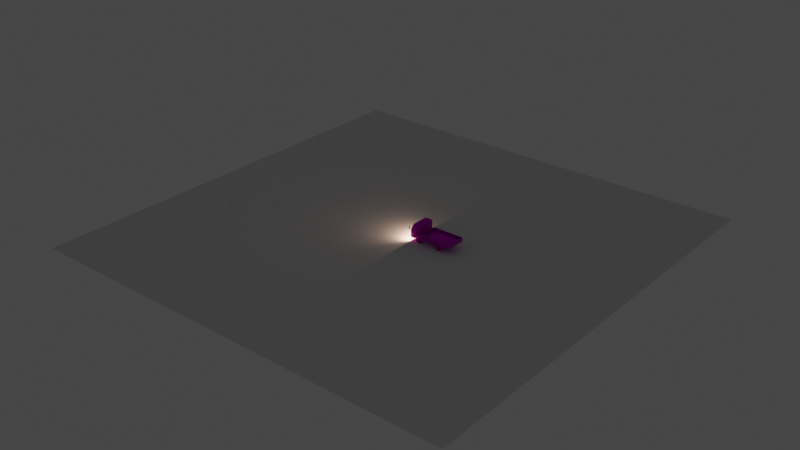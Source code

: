 # Source: blend.blend  (saved by Blender 3.1.1; exported with 4.5.12 LTS)
import bpy
from mathutils import Matrix  # noqa: F401  (used for matrix-valued properties, if any)

bpy.ops.wm.read_factory_settings(use_empty=True)
scene = bpy.context.scene
scene.name = 'Scene'

# ---- collections
col_collection = bpy.data.collections.new('Collection'); scene.collection.children.link(col_collection)

# ---- images (referenced by path relative to the original .blend; pixels are not part of the script)
import os
ASSET_DIR = os.environ.get("B2B_ASSET_DIR", "")  # directory of the original .blend (textures are referenced by path, not embedded)
HERE = os.path.dirname(os.path.abspath(__file__))  # packed textures are extracted next to this script under _unpacked/

def load_image(name, relpath, width, height, colorspace="sRGB"):
    """Load a texture the original file referenced (path relative to the .blend, or extracted next to this script)."""
    p = next((c for c in (os.path.join(HERE, relpath), os.path.join(ASSET_DIR, relpath)) if relpath and os.path.exists(c)), "")
    if p:
        img = bpy.data.images.load(p, check_existing=True)
        img.name = name
    else:  # same state as the original file: an image datablock whose file is absent (Cycles renders it pink)
        img = bpy.data.images.new(name, width, height)
        img.source = "FILE"
        img.filepath = "//" + (relpath or name)
    img.colorspace_settings.name = colorspace
    return img
img_04_height_jpg = load_image('04_height.jpg', '04_height.jpg', 1024, 1024, 'Non-Color')
img_04_diffuseoriginal_jpg = load_image('04_diffuseOriginal.jpg', '04_diffuseOriginal.jpg', 1024, 1024, 'sRGB')
img_04_normal_jpg = load_image('04_normal.jpg', '04_normal.jpg', 1024, 1024, 'Non-Color')
img_04_smoothness_jpg = load_image('04_smoothness.jpg', '04_smoothness.jpg', 1024, 1024, 'sRGB')
img_04_metallic_jpg = load_image('04_metallic.jpg', '04_metallic.jpg', 1024, 1024, 'Non-Color')

# ---- materials (node trees are filled in below, after node groups)
mat_x = bpy.data.materials.new('合併')

# ---- material node trees
mat_x.use_nodes = True; mat_x.node_tree.nodes.clear()
_N = mat_x.node_tree.nodes; _L = mat_x.node_tree.links
n0 = _N.new('NodeFrame'); n0.name = '框幀.001'; n0.location = (-627, 530)
n0.label = 'Textures'
n0.width = 357
n1 = _N.new('NodeFrame'); n1.name = '框幀'; n1.location = (-1238, 495)
n1.label = 'Mapping'
n1.width = 400
n2 = _N.new('ShaderNodeOutputMaterial'); n2.name = 'Material Output'; n2.location = (322, 300)
n3 = _N.new('ShaderNodeTexImage'); n3.name = '影像紋理'; n3.location = (87, -870)
n3.label = 'Displacement'
n3.image = img_04_height_jpg
n4 = _N.new('ShaderNodeDisplacement'); n4.name = '錯置'; n4.location = (10, -260)
n4.inputs[2].default_value = 1.0
n5 = _N.new('ShaderNodeTexImage'); n5.name = '影像紋理.001'; n5.location = (87, -30)
n5.label = 'Base Color'
n5.image = img_04_diffuseoriginal_jpg
n6 = _N.new('ShaderNodeTexImage'); n6.name = '影像紋理.003'; n6.location = (87, -590)
n6.label = 'Normal'
n6.image = img_04_normal_jpg
n7 = _N.new('ShaderNodeNormalMap'); n7.name = '法線映射'; n7.location = (-240, -60)
n8 = _N.new('NodeReroute'); n8.name = '重新路由'; n8.location = (37, -586)
n8.width = 16
n8.socket_idname = 'NodeSocketVector'
n9 = _N.new('ShaderNodeBsdfPrincipled'); n9.name = 'Principled BSDF'; n9.location = (32, 300)
n9.distribution = 'GGX'
n9.subsurface_method = 'RANDOM_WALK_SKIN'
n9.inputs[3].default_value = 1.45
n9.inputs[27].default_value = (0.0, 0.0, 0.0, 1.0)
n9.inputs[28].default_value = 1.0
n10 = _N.new('ShaderNodeTexImage'); n10.name = '影像紋理.004'; n10.location = (-508, 845)
n10.label = 'Metallic'
n10.image = img_04_smoothness_jpg
n11 = _N.new('ShaderNodeTexImage'); n11.name = '影像紋理.002'; n11.location = (87, -310)
n11.label = 'Metallic'
n11.image = img_04_metallic_jpg
n12 = _N.new('ShaderNodeTexCoord'); n12.name = '紋理座標'; n12.location = (30, -30)
n13 = _N.new('ShaderNodeMapping'); n13.name = '映射方法'; n13.location = (230, -30)
n14 = _N.new('ShaderNodeInvert'); n14.name = '反轉'; n14.location = (-188, 569)
n15 = _N.new('ShaderNodeMix'); n15.name = 'Mix'; n15.location = (-238, 180)
n15.data_type = 'RGBA'
n15.inputs[7].default_value = (1.0, 1.0, 1.0, 1.0)
n16 = _N.new('ShaderNodeMix'); n16.name = 'Mix.001'; n16.location = (-138, 180)
n16.data_type = 'RGBA'
n16.inputs[6].default_value = (1.0, 1.0, 1.0, 1.0)
n3.parent = n0
n5.parent = n0
n6.parent = n0
n8.parent = n0
n11.parent = n0
n12.parent = n1
n13.parent = n1
_L.new(n9.outputs[0], n2.inputs[0])
_L.new(n3.outputs[0], n4.inputs[0])
_L.new(n4.outputs[0], n2.inputs[2])
_L.new(n5.outputs[0], n9.inputs[0])
_L.new(n11.outputs[0], n9.inputs[1])
_L.new(n6.outputs[0], n7.inputs[1])
_L.new(n7.outputs[0], n9.inputs[5])
_L.new(n8.outputs[0], n5.inputs[0])
_L.new(n8.outputs[0], n11.inputs[0])
_L.new(n8.outputs[0], n6.inputs[0])
_L.new(n8.outputs[0], n3.inputs[0])
_L.new(n13.outputs[0], n8.inputs[0])
_L.new(n12.outputs[2], n13.inputs[0])
_L.new(n13.outputs[0], n10.inputs[0])
_L.new(n10.outputs[0], n14.inputs[1])
_L.new(n5.outputs[0], n15.inputs[6])
_L.new(n11.outputs[0], n15.inputs[0])
_L.new(n15.outputs[2], n16.inputs[7])
_L.new(n14.outputs[0], n16.inputs[0])
_L.new(n16.outputs[2], n9.inputs[14])
n2.is_active_output = True

# ---- world
world_world = bpy.data.worlds.new('World'); scene.world = world_world
world_world.use_nodes = True; world_world.node_tree.nodes.clear()
_N = world_world.node_tree.nodes; _L = world_world.node_tree.links
n0 = _N.new('ShaderNodeOutputWorld'); n0.name = 'World Output'; n0.location = (300, 300)
n1 = _N.new('ShaderNodeBackground'); n1.name = 'Background'; n1.location = (10, 300)
n1.inputs[0].default_value = (0.05088, 0.05088, 0.05088, 1.0)
_L.new(n1.outputs[0], n0.inputs[0])
n0.is_active_output = True
world_world.color = (0.05088, 0.05088, 0.05088)
world_world.use_sun_shadow = False
world_world.sun_shadow_jitter_overblur = 0.0

# ---- lights
light_001 = bpy.data.lights.new('聚光.001', 'AREA')
light_001.color = (1.0, 0.64, 0.4225)
light_001.transmission_factor = 0.0
light_001.energy = 39.27
light_001.shadow_soft_size = 0.1
light_001.shadow_maximum_resolution = 0.006
light_001.use_absolute_resolution = True
light_001.size = 0.1
light_003 = bpy.data.lights.new('聚光.003', 'AREA')
light_003.color = (1.0, 0.64, 0.4225)
light_003.transmission_factor = 0.0
light_003.energy = 39.27
light_003.shadow_soft_size = 0.1
light_003.shadow_maximum_resolution = 0.006
light_003.use_absolute_resolution = True
light_003.size = 0.1

# ---- meshes
me_cube = bpy.data.meshes.new('Cube')
me_cube.from_pydata([(14.46, 4.497, 1.0), (14.46, 4.497, -1.0), (14.46, -4.497, 1.0), (14.46, -4.497, -1.0), (-1.0, 4.497, 1.0), (-1.0, 4.497, -1.507), (-1.0, -4.497, 1.0), (-1.0, -4.497, -1.507), (0.5216, 4.497, -1.0), (0.5216, -4.497, 1.0), (0.5216, -4.497, -1.0), (0.5216, 4.497, 1.0), (0.1104, 4.497, -1.507), (0.1104, -4.497, 1.0), (0.1104, -4.497, -1.507), (0.1104, 4.497, 1.0), (14.19, 4.228, 1.0), (14.24, 4.277, -0.7806), (14.19, -4.228, 1.0), (14.24, -4.277, -0.7806), (-0.7313, 4.228, 1.0), (-0.7806, 4.277, -1.287), (-0.7313, -4.228, 1.0), (-0.7806, -4.277, -1.287), (0.4276, 4.186, -0.8026), (0.5216, -4.117, 1.0), (0.4276, -4.186, -0.8026), (0.5216, 4.117, 1.0), (-0.01759, 4.26, -1.238), (0.1104, -4.117, 1.0), (-0.01759, -4.26, -1.238), (0.1104, 4.117, 1.0), (-7.376, 2.025e-07, 1.08), (-7.152, 2.025e-07, 1.024), (-7.401, -3.869, -2.485), (-7.322, -3.869, -2.567), (-7.304, -3.991, -2.485), (-5.811, -3.41, 4.037), (-5.803, -3.541, 4.213), (-5.775, -3.288, 4.109), (-1.684, -3.87, -0.54), (-1.765, -3.992, -0.5399), (-1.765, -3.869, -0.6213), (-1.685, -3.871, 4.506), (-1.767, -3.871, 4.587), (-1.78, -4.003, 4.528), (-3.998, -3.873, -0.6321), (-4.13, -3.996, -0.5512), (-4.115, -3.874, -0.705), (-4.131, -4.023, 4.52), (-4.131, -3.891, 4.6), (-5.084, -4.008, 4.519), (-5.084, -4.008, 4.519), (-5.007, -3.874, -2.506), (-5.094, -3.996, -2.497), (-5.124, -3.873, -2.578), (-7.117, -3.41, 1.424), (-7.153, -3.288, 1.351), (-7.253, -3.541, 1.318), (-1.764, -4.015, 1.643), (-1.67, -3.891, 1.643), (-2.318, -3.943, 4.118), (-2.222, -4.054, 4.257), (-2.399, -3.943, 4.198), (-2.331, -3.943, 2.216), (-2.412, -3.943, 2.134), (-2.237, -4.065, 2.055), (-4.735, -3.943, 2.102), (-4.862, -3.943, 2.034), (-4.773, -4.065, 2.021), (-5.49, -3.943, 1.116), (-5.616, -3.943, 1.045), (-5.491, -4.065, 0.9699), (-6.582, -3.943, 0.9984), (-6.661, -3.943, 1.075), (-6.761, -4.065, 0.9088), (-6.649, -3.943, 1.762), (-6.748, -4.057, 1.664), (-5.591, -3.943, 3.976), (-5.478, -3.943, 4.07), (-5.572, -4.065, 4.129), (-5.142, -3.943, 4.158), (-5.244, -4.065, 4.215), (-7.336, 2.025e-07, -2.581), (-7.416, 2.025e-07, -2.5), (-5.704, 2.025e-07, 4.408), (-5.583, 2.025e-07, 4.478), (-1.67, 2.025e-07, -0.5545), (-1.751, 2.025e-07, -0.6359), (-1.752, 2.025e-07, 4.599), (-1.671, 2.025e-07, 4.521), (-3.986, 2.025e-07, -0.6515), (-4.103, 2.025e-07, -0.7245), (-4.995, 2.025e-07, -2.525), (-5.112, 2.025e-07, -2.597), (-7.343, -3.881, 1.084), (-7.25, -4.014, 1.17), (-5.638, -4.005, 4.371), (-5.571, -3.883, 4.474), (-5.691, -3.878, 4.387), (-5.806, 2.025e-07, 4.215), (-5.775, 2.025e-07, 4.109), (-7.153, 2.025e-07, 1.351), (-7.256, 2.025e-07, 1.319), (-7.401, 3.869, -2.485), (-7.304, 3.991, -2.485), (-7.322, 3.869, -2.567), (-5.811, 3.41, 4.037), (-5.775, 3.288, 4.109), (-5.803, 3.541, 4.213), (-1.684, 3.87, -0.54), (-1.765, 3.869, -0.6213), (-1.765, 3.992, -0.5399), (-1.685, 3.871, 4.506), (-1.78, 4.003, 4.528), (-1.767, 3.871, 4.587), (-3.998, 3.873, -0.6321), (-4.115, 3.874, -0.705), (-4.13, 3.996, -0.5512), (-4.131, 3.891, 4.6), (-4.131, 4.023, 4.52), (-5.084, 4.008, 4.519), (-5.084, 4.008, 4.519), (-5.007, 3.874, -2.506), (-5.124, 3.873, -2.578), (-5.094, 3.996, -2.497), (-7.117, 3.41, 1.424), (-7.253, 3.541, 1.318), (-7.153, 3.288, 1.351), (-1.67, 3.891, 1.643), (-1.764, 4.015, 1.643), (-2.318, 3.943, 4.118), (-2.399, 3.943, 4.198), (-2.222, 4.054, 4.257), (-2.331, 3.943, 2.216), (-2.237, 4.065, 2.055), (-2.412, 3.943, 2.134), (-4.735, 3.943, 2.102), (-4.773, 4.065, 2.021), (-4.862, 3.943, 2.034), (-5.49, 3.943, 1.116), (-5.491, 4.065, 0.9699), (-5.616, 3.943, 1.045), (-6.582, 3.943, 0.9984), (-6.761, 4.065, 0.9088), (-6.661, 3.943, 1.075), (-6.748, 4.057, 1.664), (-6.649, 3.943, 1.762), (-5.591, 3.943, 3.976), (-5.572, 4.065, 4.129), (-5.478, 3.943, 4.07), (-5.244, 4.065, 4.215), (-5.142, 3.943, 4.158), (-7.25, 4.014, 1.17), (-7.343, 3.881, 1.084), (-5.691, 3.878, 4.387), (-5.571, 3.883, 4.474), (-5.638, 4.005, 4.371), (-7.264, -3.666, -2.352), (-7.169, -3.789, -2.352), (-7.185, -3.667, -2.432), (-5.748, -3.41, 4.006), (-5.712, -3.288, 4.078), (-5.615, -3.518, 4.119), (-1.819, -3.666, -0.4053), (-1.9, -3.666, -0.4859), (-1.9, -3.788, -0.4054), (-1.818, -3.665, 4.369), (-1.914, -3.774, 4.402), (-1.898, -3.665, 4.45), (-4.096, -3.662, -0.4751), (-4.213, -3.662, -0.5472), (-4.227, -3.784, -0.3941), (-4.125, -3.644, 4.437), (-4.125, -3.749, 4.357), (-5.078, -3.772, 4.356), (-5.1, -3.76, 4.518), (-5.105, -3.662, -2.348), (-5.222, -3.662, -2.421), (-5.191, -3.784, -2.341), (-7.055, -3.41, 1.393), (-7.066, -3.518, 1.209), (-7.091, -3.288, 1.32), (-1.833, -3.644, 1.643), (-1.93, -3.765, 1.643), (-2.318, -3.837, 4.118), (-2.399, -3.837, 4.198), (-2.221, -3.729, 4.248), (-2.331, -3.837, 2.216), (-2.235, -3.715, 2.055), (-2.412, -3.837, 2.134), (-4.735, -3.837, 2.102), (-4.773, -3.715, 2.021), (-4.862, -3.837, 2.034), (-5.49, -3.837, 1.116), (-5.491, -3.715, 0.9699), (-5.616, -3.837, 1.045), (-6.582, -3.837, 0.9984), (-6.76, -3.715, 0.9088), (-6.661, -3.837, 1.075), (-6.748, -3.726, 1.625), (-6.649, -3.837, 1.762), (-5.591, -3.837, 3.976), (-5.552, -3.715, 4.134), (-5.478, -3.837, 4.07), (-5.279, -3.715, 4.206), (-5.142, -3.837, 4.158), (-7.25, 2.025e-07, -2.338), (-7.171, 2.025e-07, -2.418), (-5.458, 2.025e-07, 4.284), (-5.569, 2.025e-07, 4.201), (-1.914, 2.025e-07, -0.4713), (-1.833, 2.025e-07, -0.3908), (-1.832, 2.025e-07, 4.354), (-1.913, 2.025e-07, 4.432), (-4.225, 2.025e-07, -0.5278), (-4.108, 2.025e-07, -0.4557), (-5.234, 2.025e-07, -2.402), (-5.117, 2.025e-07, -2.329), (-7.08, -3.763, 1.168), (-7.18, -3.656, 1.009), (-5.581, -3.663, 4.222), (-5.476, -3.652, 4.325), (-5.562, -3.776, 4.217), (-5.712, 2.025e-07, 4.078), (-5.611, 2.025e-07, 4.118), (-7.062, 2.025e-07, 1.207), (-7.091, 2.025e-07, 1.32), (-7.264, 3.666, -2.352), (-7.185, 3.667, -2.432), (-7.169, 3.789, -2.352), (-5.748, 3.41, 4.006), (-5.615, 3.518, 4.119), (-5.712, 3.288, 4.078), (-1.819, 3.666, -0.4053), (-1.9, 3.788, -0.4054), (-1.9, 3.666, -0.4859), (-1.818, 3.665, 4.369), (-1.898, 3.665, 4.45), (-1.914, 3.774, 4.402), (-4.096, 3.662, -0.4751), (-4.227, 3.784, -0.3941), (-4.213, 3.662, -0.5472), (-4.125, 3.749, 4.357), (-4.125, 3.644, 4.437), (-5.1, 3.76, 4.518), (-5.078, 3.772, 4.356), (-5.105, 3.662, -2.348), (-5.191, 3.784, -2.341), (-5.222, 3.662, -2.421), (-7.055, 3.41, 1.393), (-7.091, 3.288, 1.32), (-7.066, 3.518, 1.209), (-1.93, 3.765, 1.643), (-1.833, 3.644, 1.643), (-2.318, 3.837, 4.118), (-2.221, 3.729, 4.248), (-2.399, 3.837, 4.198), (-2.331, 3.837, 2.216), (-2.412, 3.837, 2.134), (-2.235, 3.715, 2.055), (-4.735, 3.837, 2.102), (-4.862, 3.837, 2.034), (-4.773, 3.715, 2.021), (-5.49, 3.837, 1.116), (-5.616, 3.837, 1.045), (-5.491, 3.715, 0.9699), (-6.582, 3.837, 0.9984), (-6.661, 3.837, 1.075), (-6.76, 3.715, 0.9088), (-6.649, 3.837, 1.762), (-6.748, 3.726, 1.625), (-5.591, 3.837, 3.976), (-5.478, 3.837, 4.07), (-5.552, 3.715, 4.134), (-5.142, 3.837, 4.158), (-5.279, 3.715, 4.206), (-7.18, 3.656, 1.009), (-7.08, 3.763, 1.168), (-5.562, 3.776, 4.217), (-5.476, 3.652, 4.325), (-5.581, 3.663, 4.222), (7.92, 3.573, -1.781), (7.92, 2.181, -1.048), (8.311, 3.573, -1.859), (8.591, 2.181, -1.182), (8.642, 3.573, -2.08), (9.161, 2.181, -1.562), (8.864, 3.573, -2.411), (9.541, 2.181, -2.131), (8.942, 3.573, -2.802), (9.674, 2.181, -2.802), (8.864, 3.573, -3.193), (9.541, 2.181, -3.474), (8.642, 3.573, -3.524), (9.161, 2.181, -4.043), (8.311, 3.573, -3.746), (8.591, 2.181, -4.423), (7.92, 3.573, -3.824), (7.92, 2.181, -4.556), (7.529, 3.573, -3.746), (7.249, 2.181, -4.423), (7.198, 3.573, -3.524), (6.68, 2.181, -4.043), (6.976, 3.573, -3.193), (6.299, 2.181, -3.474), (6.899, 3.573, -2.802), (6.166, 2.181, -2.802), (6.976, 3.573, -2.411), (6.299, 2.181, -2.131), (7.198, 3.573, -2.08), (6.68, 2.181, -1.562), (7.529, 3.573, -1.859), (7.249, 2.181, -1.182), (7.92, 3.573, -1.048), (8.591, 3.573, -1.182), (9.161, 3.573, -1.562), (9.541, 3.573, -2.131), (9.674, 3.573, -2.802), (9.541, 3.573, -3.474), (9.161, 3.573, -4.043), (8.591, 3.573, -4.423), (7.92, 3.573, -4.556), (7.249, 3.573, -4.423), (6.68, 3.573, -4.043), (6.299, 3.573, -3.474), (6.166, 3.573, -2.802), (6.299, 3.573, -2.131), (6.68, 3.573, -1.562), (7.249, 3.573, -1.182), (7.92, 2.889, -1.781), (8.311, 2.889, -1.859), (8.642, 2.889, -2.08), (8.864, 2.889, -2.411), (8.942, 2.889, -2.802), (8.864, 2.889, -3.193), (8.642, 2.889, -3.524), (8.311, 2.889, -3.746), (7.92, 2.889, -3.824), (7.529, 2.889, -3.746), (7.198, 2.889, -3.524), (6.976, 2.889, -3.193), (6.899, 2.889, -2.802), (6.976, 2.889, -2.411), (7.198, 2.889, -2.08), (7.529, 2.889, -1.859), (-2.956, 3.573, -1.781), (-2.956, 2.181, -1.048), (-2.565, 3.573, -1.859), (-2.285, 2.181, -1.182), (-2.234, 3.573, -2.08), (-1.716, 2.181, -1.562), (-2.012, 3.573, -2.411), (-1.335, 2.181, -2.131), (-1.935, 3.573, -2.802), (-1.202, 2.181, -2.802), (-2.012, 3.573, -3.193), (-1.335, 2.181, -3.474), (-2.234, 3.573, -3.524), (-1.716, 2.181, -4.043), (-2.565, 3.573, -3.746), (-2.285, 2.181, -4.423), (-2.956, 3.573, -3.824), (-2.956, 2.181, -4.556), (-3.347, 3.573, -3.746), (-3.627, 2.181, -4.423), (-3.678, 3.573, -3.524), (-4.197, 2.181, -4.043), (-3.9, 3.573, -3.193), (-4.577, 2.181, -3.474), (-3.978, 3.573, -2.802), (-4.71, 2.181, -2.802), (-3.9, 3.573, -2.411), (-4.577, 2.181, -2.131), (-3.678, 3.573, -2.08), (-4.197, 2.181, -1.562), (-3.347, 3.573, -1.859), (-3.627, 2.181, -1.182), (-2.956, 3.573, -1.048), (-2.285, 3.573, -1.182), (-1.716, 3.573, -1.562), (-1.335, 3.573, -2.131), (-1.202, 3.573, -2.802), (-1.335, 3.573, -3.474), (-1.716, 3.573, -4.043), (-2.285, 3.573, -4.423), (-2.956, 3.573, -4.556), (-3.627, 3.573, -4.423), (-4.197, 3.573, -4.043), (-4.577, 3.573, -3.474), (-4.71, 3.573, -2.802), (-4.577, 3.573, -2.131), (-4.197, 3.573, -1.562), (-3.627, 3.573, -1.182), (-2.956, 2.889, -1.781), (-2.565, 2.889, -1.859), (-2.234, 2.889, -2.08), (-2.012, 2.889, -2.411), (-1.935, 2.889, -2.802), (-2.012, 2.889, -3.193), (-2.234, 2.889, -3.524), (-2.565, 2.889, -3.746), (-2.956, 2.889, -3.824), (-3.347, 2.889, -3.746), (-3.678, 2.889, -3.524), (-3.9, 2.889, -3.193), (-3.978, 2.889, -2.802), (-3.9, 2.889, -2.411), (-3.678, 2.889, -2.08), (-3.347, 2.889, -1.859), (7.92, -2.276, -1.781), (7.92, -3.669, -1.048), (8.311, -2.276, -1.859), (8.591, -3.669, -1.182), (8.642, -2.276, -2.08), (9.161, -3.669, -1.562), (8.864, -2.276, -2.411), (9.541, -3.669, -2.131), (8.942, -2.276, -2.802), (9.674, -3.669, -2.802), (8.864, -2.276, -3.193), (9.541, -3.669, -3.474), (8.642, -2.276, -3.524), (9.161, -3.669, -4.043), (8.311, -2.276, -3.746), (8.591, -3.669, -4.423), (7.92, -2.276, -3.824), (7.92, -3.669, -4.556), (7.529, -2.276, -3.746), (7.249, -3.669, -4.423), (7.198, -2.276, -3.524), (6.68, -3.669, -4.043), (6.976, -2.276, -3.193), (6.299, -3.669, -3.474), (6.899, -2.276, -2.802), (6.166, -3.669, -2.802), (6.976, -2.276, -2.411), (6.299, -3.669, -2.131), (7.198, -2.276, -2.08), (6.68, -3.669, -1.562), (7.529, -2.276, -1.859), (7.249, -3.669, -1.182), (7.92, -2.276, -1.048), (8.591, -2.276, -1.182), (9.161, -2.276, -1.562), (9.541, -2.276, -2.131), (9.674, -2.276, -2.802), (9.541, -2.276, -3.474), (9.161, -2.276, -4.043), (8.591, -2.276, -4.423), (7.92, -2.276, -4.556), (7.249, -2.276, -4.423), (6.68, -2.276, -4.043), (6.299, -2.276, -3.474), (6.166, -2.276, -2.802), (6.299, -2.276, -2.131), (6.68, -2.276, -1.562), (7.249, -2.276, -1.182), (7.92, -2.961, -1.781), (8.311, -2.961, -1.859), (8.642, -2.961, -2.08), (8.864, -2.961, -2.411), (8.942, -2.961, -2.802), (8.864, -2.961, -3.193), (8.642, -2.961, -3.524), (8.311, -2.961, -3.746), (7.92, -2.961, -3.824), (7.529, -2.961, -3.746), (7.198, -2.961, -3.524), (6.976, -2.961, -3.193), (6.899, -2.961, -2.802), (6.976, -2.961, -2.411), (7.198, -2.961, -2.08), (7.529, -2.961, -1.859), (-2.956, -2.276, -1.781), (-2.956, -3.669, -1.048), (-2.565, -2.276, -1.859), (-2.285, -3.669, -1.182), (-2.234, -2.276, -2.08), (-1.716, -3.669, -1.562), (-2.012, -2.276, -2.411), (-1.335, -3.669, -2.131), (-1.935, -2.276, -2.802), (-1.202, -3.669, -2.802), (-2.012, -2.276, -3.193), (-1.335, -3.669, -3.474), (-2.234, -2.276, -3.524), (-1.716, -3.669, -4.043), (-2.565, -2.276, -3.746), (-2.285, -3.669, -4.423), (-2.956, -2.276, -3.824), (-2.956, -3.669, -4.556), (-3.347, -2.276, -3.746), (-3.627, -3.669, -4.423), (-3.678, -2.276, -3.524), (-4.197, -3.669, -4.043), (-3.9, -2.276, -3.193), (-4.577, -3.669, -3.474), (-3.978, -2.276, -2.802), (-4.71, -3.669, -2.802), (-3.9, -2.276, -2.411), (-4.577, -3.669, -2.131), (-3.678, -2.276, -2.08), (-4.197, -3.669, -1.562), (-3.347, -2.276, -1.859), (-3.627, -3.669, -1.182), (-2.956, -2.276, -1.048), (-2.285, -2.276, -1.182), (-1.716, -2.276, -1.562), (-1.335, -2.276, -2.131), (-1.202, -2.276, -2.802), (-1.335, -2.276, -3.474), (-1.716, -2.276, -4.043), (-2.285, -2.276, -4.423), (-2.956, -2.276, -4.556), (-3.627, -2.276, -4.423), (-4.197, -2.276, -4.043), (-4.577, -2.276, -3.474), (-4.71, -2.276, -2.802), (-4.577, -2.276, -2.131), (-4.197, -2.276, -1.562), (-3.627, -2.276, -1.182), (-2.956, -2.961, -1.781), (-2.565, -2.961, -1.859), (-2.234, -2.961, -2.08), (-2.012, -2.961, -2.411), (-1.935, -2.961, -2.802), (-2.012, -2.961, -3.193), (-2.234, -2.961, -3.524), (-2.565, -2.961, -3.746), (-2.956, -2.961, -3.824), (-3.347, -2.961, -3.746), (-3.678, -2.961, -3.524), (-3.9, -2.961, -3.193), (-3.978, -2.961, -2.802), (-3.9, -2.961, -2.411), (-3.678, -2.961, -2.08), (-3.347, -2.961, -1.859), (-0.7377, -4.321, -1.998), (-0.7377, -4.321, -0.9207), (-0.7377, 4.321, -1.998), (-0.7377, 4.321, -0.9207), (11.83, -4.321, -1.998), (11.83, -4.321, -0.9207), (11.83, 4.321, -1.998), (11.83, 4.321, -0.9207), (-5.743, -3.41, 4.094), (-7.122, -3.41, 1.336), (-2.318, -3.89, 4.199), (-2.331, -3.89, 2.135), (-4.816, -3.89, 2.101), (-5.535, -3.89, 1.049), (-6.662, -3.89, 0.9945), (-6.649, -3.89, 1.762), (-5.556, -3.89, 4.049), (-5.142, -3.89, 4.158), (-5.743, 2.025e-07, 4.094), (-7.122, 2.025e-07, 1.336), (-5.743, 3.41, 4.094), (-7.122, 3.41, 1.336), (-2.318, 3.89, 4.199), (-2.331, 3.89, 2.135), (-4.816, 3.89, 2.101), (-5.535, 3.89, 1.049), (-6.662, 3.89, 0.9945), (-6.649, 3.89, 1.762), (-5.556, 3.89, 4.049), (-5.142, 3.89, 4.158), (-7.337, -5.001, 1.765), (-7.332, -5.346, 1.938), (-7.345, -5.252, 1.939), (-7.222, -5.346, 2.965), (-7.203, -5.252, 3.136), (-7.235, -5.252, 2.966), (-7.337, -4.938, 1.765), (-7.345, -4.687, 1.939), (-7.328, -4.592, 1.938), (-7.203, -4.687, 3.136), (-7.222, -4.593, 2.965), (-7.235, -4.687, 2.966), (-7.283, -5.001, 1.759), (-7.238, -5.252, 1.927), (-7.252, -5.346, 1.929), (-7.123, -5.252, 3.127), (-7.141, -5.346, 2.956), (-7.128, -5.252, 2.955), (-7.283, -4.938, 1.759), (-7.249, -4.592, 1.929), (-7.238, -4.687, 1.927), (-7.123, -4.687, 3.127), (-7.128, -4.687, 2.955), (-7.141, -4.593, 2.956), (-7.347, -4.686, 1.766), (-7.35, -5.252, 1.766), (-7.268, -4.687, 1.758), (-7.27, -5.252, 1.758), (-7.336, -4.916, 1.727), (-7.336, -4.98, 1.727), (-7.281, -4.916, 1.721), (-7.281, -4.98, 1.721), (-7.345, -4.891, 1.676), (-7.345, -4.936, 1.63), (-7.29, -4.887, 1.672), (-7.29, -4.932, 1.626), (-7.354, -4.836, 1.631), (-7.354, -4.858, 1.57), (-7.299, -4.83, 1.629), (-7.299, -4.852, 1.568), (-7.377, -4.657, 1.586), (-7.377, -4.655, 1.521), (-7.323, -4.651, 1.586), (-7.323, -4.649, 1.521), (-7.071, -3.457, 1.522), (-7.071, -3.455, 1.457), (-7.016, -3.451, 1.522), (-7.016, -3.449, 1.457), (-7.337, 5.001, 1.765), (-7.332, 5.346, 1.938), (-7.345, 5.252, 1.939), (-7.222, 5.346, 2.965), (-7.203, 5.252, 3.136), (-7.235, 5.252, 2.966), (-7.337, 4.938, 1.765), (-7.345, 4.687, 1.939), (-7.328, 4.592, 1.938), (-7.203, 4.687, 3.136), (-7.222, 4.593, 2.965), (-7.235, 4.687, 2.966), (-7.283, 5.001, 1.759), (-7.238, 5.252, 1.927), (-7.252, 5.346, 1.929), (-7.123, 5.252, 3.127), (-7.141, 5.346, 2.956), (-7.128, 5.252, 2.955), (-7.283, 4.938, 1.759), (-7.249, 4.592, 1.929), (-7.238, 4.687, 1.927), (-7.123, 4.687, 3.127), (-7.128, 4.687, 2.955), (-7.141, 4.593, 2.956), (-7.347, 4.686, 1.766), (-7.35, 5.252, 1.766), (-7.268, 4.687, 1.758), (-7.27, 5.252, 1.758), (-7.336, 4.916, 1.727), (-7.336, 4.98, 1.727), (-7.281, 4.916, 1.721), (-7.281, 4.98, 1.721), (-7.345, 4.891, 1.676), (-7.345, 4.936, 1.63), (-7.29, 4.887, 1.672), (-7.29, 4.932, 1.626), (-7.354, 4.836, 1.631), (-7.354, 4.858, 1.57), (-7.299, 4.83, 1.629), (-7.299, 4.852, 1.568), (-7.377, 4.657, 1.586), (-7.377, 4.655, 1.521), (-7.323, 4.651, 1.586), (-7.323, 4.649, 1.521), (-7.071, 3.457, 1.522), (-7.071, 3.455, 1.457), (-7.016, 3.451, 1.522), (-7.016, 3.449, 1.457)], [], [(14, 13, 6, 7), (7, 6, 4, 5), (8, 1, 3, 10), (1, 0, 2, 3), (8, 11, 0, 1), (12, 15, 11, 8), (12, 8, 10, 14), (3, 2, 9, 10), (5, 12, 14, 7), (5, 4, 15, 12), (10, 9, 13, 14), (30, 23, 22, 29), (23, 21, 20, 22), (24, 26, 19, 17), (17, 19, 18, 16), (24, 17, 16, 27), (28, 24, 27, 31), (28, 30, 26, 24), (19, 26, 25, 18), (21, 23, 30, 28), (21, 28, 31, 20), (26, 30, 29, 25), (6, 13, 29, 22), (2, 0, 16, 18), (4, 6, 22, 20), (0, 11, 27, 16), (9, 2, 18, 25), (11, 15, 31, 27), (13, 9, 25, 29), (15, 4, 20, 31), (44, 89, 115, 119, 122, 156, 86, 98, 51, 50), (56, 37, 161, 180), (102, 57, 182, 227), (96, 36, 54, 47, 41, 59, 45, 62, 66, 69, 72, 75, 77), (92, 48, 53, 93, 123, 117), (39, 101, 224, 162), (64, 61, 185, 188), (94, 55, 35, 83, 106, 124), (107, 126, 250, 231), (80, 82, 62, 45, 49, 52, 97, 96, 77), (131, 134, 258, 255), (149, 146, 153, 157, 121, 120, 114, 133, 151), (90, 43, 60, 40, 87, 110, 129, 113), (88, 42, 46, 91, 116, 111), (169, 173, 176, 222, 209, 280, 245, 244, 238, 214), (163, 221, 220, 181), (181, 220, 33, 277, 252, 226), (219, 200, 198, 195, 192, 189, 187, 168, 184, 166, 172, 179, 159), (215, 242, 247, 218, 177, 171), (225, 232, 281, 210, 221, 163), (278, 230, 248, 241, 235, 253, 239, 256, 260, 263, 266, 269, 271), (217, 249, 229, 208, 160, 178), (232, 252, 277, 281), (203, 200, 219, 223, 175, 174, 168, 187, 205), (274, 276, 256, 239, 243, 246, 279, 278, 271), (213, 237, 254, 234, 212, 164, 183, 167), (211, 236, 240, 216, 170, 165), (63, 81, 206, 186), (70, 68, 193, 194), (73, 71, 196, 197), (76, 74, 199, 201), (78, 76, 201, 202), (81, 79, 204, 206), (101, 108, 233, 224), (67, 65, 190, 191), (38, 58, 95, 99), (100, 38, 99, 85, 155, 109), (58, 103, 127, 154, 32, 95), (152, 132, 257, 275), (139, 140, 264, 262), (142, 143, 267, 265), (145, 147, 270, 268), (147, 148, 272, 270), (150, 152, 275, 273), (158, 207, 228, 277, 33, 220), (136, 137, 261, 259), (109, 155, 154, 127), (128, 102, 227, 251), (153, 146, 144, 141, 138, 135, 133, 114, 130, 112, 118, 125, 105), (34, 35, 36), (37, 38, 39), (40, 41, 42), (43, 44, 45), (46, 47, 48), (53, 54, 55), (56, 57, 58), (61, 62, 63), (64, 65, 66), (67, 68, 69), (70, 71, 72), (73, 74, 75), (78, 79, 80), (97, 98, 99), (104, 105, 106), (107, 108, 109), (110, 111, 112), (113, 114, 115), (116, 117, 118), (123, 124, 125), (126, 127, 128), (131, 132, 133), (134, 135, 136), (137, 138, 139), (140, 141, 142), (143, 144, 145), (148, 149, 150), (155, 156, 157), (158, 159, 160), (161, 162, 163), (164, 165, 166), (167, 168, 169), (170, 171, 172), (177, 178, 179), (180, 181, 182), (185, 186, 187), (188, 189, 190), (191, 192, 193), (194, 195, 196), (197, 198, 199), (202, 203, 204), (221, 222, 223), (228, 229, 230), (231, 232, 233), (234, 235, 236), (237, 238, 239), (240, 241, 242), (247, 248, 249), (250, 251, 252), (255, 256, 257), (258, 259, 260), (261, 262, 263), (264, 265, 266), (267, 268, 269), (272, 273, 274), (279, 280, 281), (83, 35, 34, 84), (96, 97, 99, 95), (89, 44, 43, 90), (59, 41, 40, 60), (46, 42, 41, 47), (51, 98, 97, 52), (53, 48, 47, 54), (44, 50, 49, 45), (91, 46, 48, 92), (50, 51, 52, 49), (35, 55, 54, 36), (93, 53, 55, 94), (36, 96, 95, 34), (45, 59, 60, 43), (61, 64, 66, 62), (65, 67, 69, 66), (68, 70, 72, 69), (71, 73, 75, 72), (74, 76, 77, 75), (76, 78, 80, 77), (79, 81, 82, 80), (81, 63, 62, 82), (98, 86, 85, 99), (42, 88, 87, 40), (58, 38, 37, 56), (38, 100, 101, 39), (57, 102, 103, 58), (84, 104, 106, 83), (154, 155, 157, 153), (90, 113, 115, 89), (129, 110, 112, 130), (118, 112, 111, 116), (121, 157, 156, 122), (125, 118, 117, 123), (114, 120, 119, 115), (92, 117, 116, 91), (120, 121, 122, 119), (105, 125, 124, 106), (94, 124, 123, 93), (104, 154, 153, 105), (113, 129, 130, 114), (133, 135, 134, 131), (135, 138, 137, 136), (138, 141, 140, 139), (141, 144, 143, 142), (144, 146, 147, 145), (146, 149, 148, 147), (149, 151, 152, 150), (151, 133, 132, 152), (155, 85, 86, 156), (110, 87, 88, 111), (126, 107, 109, 127), (108, 101, 100, 109), (127, 103, 102, 128), (207, 158, 160, 208), (220, 221, 223, 219), (213, 167, 169, 214), (183, 164, 166, 184), (172, 166, 165, 170), (175, 223, 222, 176), (179, 172, 171, 177), (168, 174, 173, 169), (215, 171, 170, 216), (174, 175, 176, 173), (159, 179, 178, 160), (217, 178, 177, 218), (158, 220, 219, 159), (167, 183, 184, 168), (187, 189, 188, 185), (189, 192, 191, 190), (192, 195, 194, 193), (195, 198, 197, 196), (198, 200, 201, 199), (200, 203, 202, 201), (203, 205, 206, 204), (205, 187, 186, 206), (221, 210, 209, 222), (164, 212, 211, 165), (180, 161, 163, 181), (162, 224, 225, 163), (181, 226, 227, 182), (208, 229, 228, 207), (278, 279, 281, 277), (214, 238, 237, 213), (253, 235, 234, 254), (240, 236, 235, 241), (245, 280, 279, 246), (247, 242, 241, 248), (238, 244, 243, 239), (216, 240, 242, 215), (244, 245, 246, 243), (229, 249, 248, 230), (218, 247, 249, 217), (230, 278, 277, 228), (239, 253, 254, 237), (255, 258, 260, 256), (259, 261, 263, 260), (262, 264, 266, 263), (265, 267, 269, 266), (268, 270, 271, 269), (270, 272, 274, 271), (273, 275, 276, 274), (275, 257, 256, 276), (280, 209, 210, 281), (236, 211, 212, 234), (252, 232, 231, 250), (232, 225, 224, 233), (251, 227, 226, 252), (39, 162, 161, 37), (56, 180, 182, 57), (63, 186, 185, 61), (64, 188, 190, 65), (67, 191, 193, 68), (70, 194, 196, 71), (73, 197, 199, 74), (78, 202, 204, 79), (107, 231, 233, 108), (128, 251, 250, 126), (131, 255, 257, 132), (136, 259, 258, 134), (139, 262, 261, 137), (142, 265, 264, 140), (145, 268, 267, 143), (150, 273, 272, 148), (34, 95, 32, 154, 104, 84), (314, 283, 285, 315), (315, 285, 287, 316), (316, 287, 289, 317), (317, 289, 291, 318), (318, 291, 293, 319), (319, 293, 295, 320), (320, 295, 297, 321), (321, 297, 299, 322), (322, 299, 301, 323), (323, 301, 303, 324), (324, 303, 305, 325), (325, 305, 307, 326), (326, 307, 309, 327), (327, 309, 311, 328), (285, 283, 313, 311, 309, 307, 305, 303, 301, 299, 297, 295, 293, 291, 289, 287), (328, 311, 313, 329), (329, 313, 283, 314), (282, 284, 331, 330), (284, 282, 314, 315), (286, 284, 315, 316), (288, 286, 316, 317), (290, 288, 317, 318), (292, 290, 318, 319), (294, 292, 319, 320), (296, 294, 320, 321), (298, 296, 321, 322), (300, 298, 322, 323), (302, 300, 323, 324), (304, 302, 324, 325), (306, 304, 325, 326), (308, 306, 326, 327), (310, 308, 327, 328), (312, 310, 328, 329), (282, 312, 329, 314), (330, 331, 332, 333, 334, 335, 336, 337, 338, 339, 340, 341, 342, 343, 344, 345), (312, 282, 330, 345), (298, 300, 339, 338), (284, 286, 332, 331), (300, 302, 340, 339), (286, 288, 333, 332), (302, 304, 341, 340), (288, 290, 334, 333), (304, 306, 342, 341), (290, 292, 335, 334), (306, 308, 343, 342), (292, 294, 336, 335), (308, 310, 344, 343), (294, 296, 337, 336), (310, 312, 345, 344), (296, 298, 338, 337), (378, 347, 349, 379), (379, 349, 351, 380), (380, 351, 353, 381), (381, 353, 355, 382), (382, 355, 357, 383), (383, 357, 359, 384), (384, 359, 361, 385), (385, 361, 363, 386), (386, 363, 365, 387), (387, 365, 367, 388), (388, 367, 369, 389), (389, 369, 371, 390), (390, 371, 373, 391), (391, 373, 375, 392), (349, 347, 377, 375, 373, 371, 369, 367, 365, 363, 361, 359, 357, 355, 353, 351), (392, 375, 377, 393), (393, 377, 347, 378), (346, 348, 395, 394), (348, 346, 378, 379), (350, 348, 379, 380), (352, 350, 380, 381), (354, 352, 381, 382), (356, 354, 382, 383), (358, 356, 383, 384), (360, 358, 384, 385), (362, 360, 385, 386), (364, 362, 386, 387), (366, 364, 387, 388), (368, 366, 388, 389), (370, 368, 389, 390), (372, 370, 390, 391), (374, 372, 391, 392), (376, 374, 392, 393), (346, 376, 393, 378), (394, 395, 396, 397, 398, 399, 400, 401, 402, 403, 404, 405, 406, 407, 408, 409), (376, 346, 394, 409), (362, 364, 403, 402), (348, 350, 396, 395), (364, 366, 404, 403), (350, 352, 397, 396), (366, 368, 405, 404), (352, 354, 398, 397), (368, 370, 406, 405), (354, 356, 399, 398), (370, 372, 407, 406), (356, 358, 400, 399), (372, 374, 408, 407), (358, 360, 401, 400), (374, 376, 409, 408), (360, 362, 402, 401), (442, 411, 413, 443), (443, 413, 415, 444), (444, 415, 417, 445), (445, 417, 419, 446), (446, 419, 421, 447), (447, 421, 423, 448), (448, 423, 425, 449), (449, 425, 427, 450), (450, 427, 429, 451), (451, 429, 431, 452), (452, 431, 433, 453), (453, 433, 435, 454), (454, 435, 437, 455), (455, 437, 439, 456), (413, 411, 441, 439, 437, 435, 433, 431, 429, 427, 425, 423, 421, 419, 417, 415), (456, 439, 441, 457), (457, 441, 411, 442), (410, 412, 459, 458), (412, 410, 442, 443), (414, 412, 443, 444), (416, 414, 444, 445), (418, 416, 445, 446), (420, 418, 446, 447), (422, 420, 447, 448), (424, 422, 448, 449), (426, 424, 449, 450), (428, 426, 450, 451), (430, 428, 451, 452), (432, 430, 452, 453), (434, 432, 453, 454), (436, 434, 454, 455), (438, 436, 455, 456), (440, 438, 456, 457), (410, 440, 457, 442), (458, 459, 460, 461, 462, 463, 464, 465, 466, 467, 468, 469, 470, 471, 472, 473), (440, 410, 458, 473), (426, 428, 467, 466), (412, 414, 460, 459), (428, 430, 468, 467), (414, 416, 461, 460), (430, 432, 469, 468), (416, 418, 462, 461), (432, 434, 470, 469), (418, 420, 463, 462), (434, 436, 471, 470), (420, 422, 464, 463), (436, 438, 472, 471), (422, 424, 465, 464), (438, 440, 473, 472), (424, 426, 466, 465), (506, 475, 477, 507), (507, 477, 479, 508), (508, 479, 481, 509), (509, 481, 483, 510), (510, 483, 485, 511), (511, 485, 487, 512), (512, 487, 489, 513), (513, 489, 491, 514), (514, 491, 493, 515), (515, 493, 495, 516), (516, 495, 497, 517), (517, 497, 499, 518), (518, 499, 501, 519), (519, 501, 503, 520), (477, 475, 505, 503, 501, 499, 497, 495, 493, 491, 489, 487, 485, 483, 481, 479), (520, 503, 505, 521), (521, 505, 475, 506), (474, 476, 523, 522), (476, 474, 506, 507), (478, 476, 507, 508), (480, 478, 508, 509), (482, 480, 509, 510), (484, 482, 510, 511), (486, 484, 511, 512), (488, 486, 512, 513), (490, 488, 513, 514), (492, 490, 514, 515), (494, 492, 515, 516), (496, 494, 516, 517), (498, 496, 517, 518), (500, 498, 518, 519), (502, 500, 519, 520), (504, 502, 520, 521), (474, 504, 521, 506), (522, 523, 524, 525, 526, 527, 528, 529, 530, 531, 532, 533, 534, 535, 536, 537), (504, 474, 522, 537), (490, 492, 531, 530), (476, 478, 524, 523), (492, 494, 532, 531), (478, 480, 525, 524), (494, 496, 533, 532), (480, 482, 526, 525), (496, 498, 534, 533), (482, 484, 527, 526), (498, 500, 535, 534), (484, 486, 528, 527), (500, 502, 536, 535), (486, 488, 529, 528), (502, 504, 537, 536), (488, 490, 530, 529), (538, 539, 541, 540), (540, 541, 545, 544), (544, 545, 543, 542), (542, 543, 539, 538), (540, 544, 542, 538), (548, 555, 554, 553, 552, 551, 550, 549), (560, 561, 562, 563, 564, 565, 566, 567), (547, 546, 556, 558, 559, 557), (582, 584, 571, 569), (588, 590, 585, 581), (589, 577, 572, 583), (570, 573, 579, 575), (576, 578, 591, 587), (593, 569, 570), (571, 572, 573), (592, 575, 576), (577, 578, 579), (595, 581, 582), (583, 584, 585), (594, 587, 588), (589, 590, 591), (592, 593, 570, 575), (569, 571, 573, 570), (572, 577, 579, 573), (578, 576, 575, 579), (594, 592, 576, 587), (577, 589, 591, 578), (590, 588, 587, 591), (595, 594, 588, 581), (589, 583, 585, 590), (584, 582, 581, 585), (593, 595, 582, 569), (583, 572, 571, 584), (586, 580, 599, 598), (574, 568, 593, 592), (586, 574, 592, 594), (580, 586, 594, 595), (568, 580, 595, 593), (599, 597, 601, 603), (568, 574, 596, 597), (580, 568, 597, 599), (574, 586, 598, 596), (602, 603, 607, 606), (596, 598, 602, 600), (598, 599, 603, 602), (597, 596, 600, 601), (606, 607, 611, 610), (601, 600, 604, 605), (603, 601, 605, 607), (600, 602, 606, 604), (611, 609, 613, 615), (605, 604, 608, 609), (607, 605, 609, 611), (604, 606, 610, 608), (612, 614, 615, 613), (608, 610, 614, 612), (610, 611, 615, 614), (609, 608, 612, 613), (630, 617, 619, 632), (636, 629, 633, 638), (637, 631, 620, 625), (618, 623, 627, 621), (624, 635, 639, 626), (641, 618, 617), (619, 621, 620), (640, 624, 623), (625, 627, 626), (643, 630, 629), (631, 633, 632), (642, 636, 635), (637, 639, 638), (640, 623, 618, 641), (617, 618, 621, 619), (620, 621, 627, 625), (626, 627, 623, 624), (642, 635, 624, 640), (625, 626, 639, 637), (638, 639, 635, 636), (643, 629, 636, 642), (637, 638, 633, 631), (632, 633, 629, 630), (641, 617, 630, 643), (631, 632, 619, 620), (634, 646, 647, 628), (622, 640, 641, 616), (634, 642, 640, 622), (628, 643, 642, 634), (616, 641, 643, 628), (647, 651, 649, 645), (616, 645, 644, 622), (628, 647, 645, 616), (622, 644, 646, 634), (650, 654, 655, 651), (644, 648, 650, 646), (646, 650, 651, 647), (645, 649, 648, 644), (654, 658, 659, 655), (649, 653, 652, 648), (651, 655, 653, 649), (648, 652, 654, 650), (659, 663, 661, 657), (653, 657, 656, 652), (655, 659, 657, 653), (652, 656, 658, 654), (660, 661, 663, 662), (656, 660, 662, 658), (658, 662, 663, 659), (657, 661, 660, 656)])
me_cube.polygons.foreach_set('use_smooth', [0, 0, 0, 0, 0, 0, 0, 0, 0, 0, 0, 0, 0, 0, 0, 0, 0, 0, 0, 0, 0, 0, 0, 0, 0, 0, 0, 0, 0, 0, 1, 1, 1, 1, 1, 1, 1, 1, 1, 1, 1, 1, 1, 1, 1, 1, 1, 1, 1, 1, 1, 1, 1, 1, 1, 1, 1, 1, 1, 1, 1, 1, 1, 1, 1, 1, 1, 1, 1, 1, 1, 1, 1, 1, 1, 1, 1, 1, 1, 1, 1, 1, 1, 1, 1, 1, 1, 1, 1, 1, 1, 1, 1, 1, 1, 1, 1, 1, 1, 1, 1, 1, 1, 1, 1, 1, 1, 1, 1, 1, 1, 1, 1, 1, 1, 1, 1, 1, 1, 1, 1, 1, 1, 1, 1, 1, 1, 1, 1, 1, 1, 1, 1, 1, 1, 1, 1, 1, 1, 1, 1, 1, 1, 1, 1, 1, 1, 1, 1, 1, 1, 1, 1, 1, 1, 1, 1, 1, 1, 1, 1, 1, 1, 1, 1, 1, 1, 1, 1, 1, 1, 1, 1, 1, 1, 1, 1, 1, 1, 1, 1, 1, 1, 1, 1, 1, 1, 1, 1, 1, 1, 1, 1, 1, 1, 1, 1, 1, 1, 1, 1, 1, 1, 1, 1, 1, 1, 1, 1, 1, 1, 1, 1, 1, 1, 1, 1, 1, 1, 1, 1, 1, 1, 1, 1, 1, 1, 1, 1, 1, 1, 1, 1, 1, 1, 1, 1, 1, 1, 1, 1, 1, 1, 1, 1, 1, 1, 1, 1, 1, 1, 1, 1, 1, 1, 1, 1, 1, 1, 1, 1, 1, 1, 1, 1, 1, 1, 1, 1, 1, 1, 1, 1, 1, 1, 1, 1, 1, 1, 1, 1, 1, 1, 1, 1, 1, 1, 1, 1, 1, 1, 1, 1, 1, 1, 1, 1, 1, 1, 1, 1, 1, 1, 1, 1, 1, 1, 1, 1, 1, 1, 1, 1, 1, 1, 1, 1, 1, 1, 1, 1, 1, 1, 1, 1, 1, 1, 1, 1, 1, 1, 1, 1, 1, 1, 1, 1, 1, 1, 1, 1, 1, 1, 1, 1, 1, 1, 1, 1, 1, 1, 1, 1, 1, 1, 1, 1, 1, 1, 1, 1, 1, 1, 1, 1, 1, 1, 1, 1, 1, 1, 1, 1, 1, 1, 1, 1, 1, 1, 1, 1, 1, 1, 1, 1, 1, 1, 1, 1, 1, 1, 1, 1, 1, 1, 1, 1, 1, 1, 1, 1, 1, 1, 1, 1, 1, 1, 1, 1, 1, 1, 1, 1, 1, 1, 1, 1, 1, 1, 1, 1, 1, 1, 1, 1, 1, 1, 1, 1, 1, 1, 1, 1, 1, 1, 1, 1, 1, 1, 1, 1, 1, 1, 1, 1, 1, 1, 1, 1, 1, 1, 1, 1, 1, 1, 1, 1, 1, 1, 1, 0, 0, 0, 0, 0, 1, 1, 1, 1, 1, 1, 1, 1, 1, 1, 1, 1, 1, 1, 1, 1, 1, 1, 1, 1, 1, 1, 1, 1, 1, 1, 1, 1, 1, 1, 1, 1, 1, 1, 1, 1, 1, 1, 1, 1, 1, 1, 1, 1, 1, 1, 1, 1, 1, 1, 1, 1, 1, 1, 1, 1, 1, 1, 1, 1, 1, 1, 1, 1, 1, 1, 1, 1, 1, 1, 1, 1, 1, 1, 1, 1, 1, 1, 1, 1, 1, 1, 1, 1, 1, 1, 1, 1, 1, 1, 1, 1, 1, 1, 1, 1, 1, 1, 1, 1, 1, 1, 1])
_uv = me_cube.uv_layers.new(name='UVMap')
_uv.uv.foreach_set('vector', [0.3502, 0.1673, 0.3502, 0.2726, 0.3006, 0.2726, 0.3006, 0.1673, 0.01955, 0.639, 0.009552, 0.7576, 0.4304, 0.7531, 0.4124, 0.639, 0.4184, 0.654, 0.4184, 0.654, 0.01955, 0.655, 0.01955, 0.655, 0.4184, 0.654, 0.4304, 0.7531, 0.009552, 0.7576, 0.01955, 0.655, 0.3686, 0.1886, 0.3686, 0.2726, 0.9957, 0.2726, 0.9917, 0.1886, 0.3502, 0.1673, 0.3502, 0.2726, 0.3686, 0.2726, 0.3686, 0.1886, 0.4124, 0.639, 0.4184, 0.654, 0.01955, 0.655, 0.01955, 0.639, 0.9917, 0.1886, 0.9957, 0.2726, 0.3686, 0.2726, 0.3686, 0.1886, 0.4124, 0.639, 0.4124, 0.639, 0.01955, 0.639, 0.01955, 0.639, 0.3006, 0.1673, 0.3006, 0.2726, 0.3502, 0.2726, 0.3502, 0.1673, 0.3686, 0.1886, 0.3686, 0.2726, 0.3502, 0.2726, 0.3502, 0.1673, 0.9268, 0.8967, 0.9227, 0.8967, 0.9227, 0.9092, 0.9268, 0.9092, 0.9008, 0.8897, 0.9813, 0.8897, 0.9848, 0.9122, 0.899, 0.9131, 0.9387, 0.9167, 0.9387, 0.8834, 0.9937, 0.883, 0.9937, 0.9171, 0.9825, 0.8928, 0.9008, 0.893, 0.899, 0.9131, 0.9848, 0.9122, 0.9283, 0.8992, 0.9805, 0.8992, 0.9805, 0.9092, 0.9283, 0.9092, 0.9268, 0.8967, 0.9283, 0.8992, 0.9283, 0.9092, 0.9268, 0.9092, 0.9969, 0.896, 0.9019, 0.896, 0.9023, 0.8995, 0.998, 0.8992, 0.9805, 0.8992, 0.9283, 0.8992, 0.9283, 0.9092, 0.9805, 0.9092, 0.9821, 0.9572, 0.9821, 0.8675, 0.9901, 0.8676, 0.9901, 0.957, 0.9227, 0.8967, 0.9268, 0.8967, 0.9268, 0.9092, 0.9227, 0.9092, 0.9283, 0.8992, 0.9268, 0.8967, 0.9268, 0.9092, 0.9283, 0.9092, 0.3006, 0.2726, 0.3502, 0.2726, 0.3502, 0.2726, 0.3006, 0.2726, 0.009552, 0.7576, 0.4304, 0.7531, 0.4244, 0.7531, 0.01552, 0.7576, 0.4304, 0.7531, 0.009552, 0.7576, 0.01552, 0.7576, 0.4244, 0.7531, 0.9957, 0.2726, 0.3686, 0.2726, 0.3686, 0.2726, 0.9957, 0.2726, 0.3686, 0.2726, 0.9957, 0.2726, 0.9957, 0.2726, 0.3686, 0.2726, 0.3686, 0.2726, 0.3502, 0.2726, 0.3502, 0.2726, 0.3686, 0.2726, 0.1407, 0.5947, 0.1493, 0.5947, 0.1493, 0.5947, 0.1407, 0.5947, 0.3502, 0.2726, 0.3006, 0.2726, 0.3006, 0.2726, 0.3502, 0.2726, 0.8853, 0.9408, 0.7116, 0.9414, 0.5378, 0.9408, 0.5368, 0.9415, 0.5316, 0.9374, 0.5372, 0.9351, 0.7116, 0.9353, 0.8859, 0.9351, 0.8915, 0.9374, 0.8863, 0.9415, 0.8871, 0.7305, 0.8647, 0.9129, 0.8647, 0.9113, 0.8871, 0.7289, 0.7116, 0.7268, 0.8817, 0.7268, 0.8817, 0.7252, 0.7116, 0.7252, 0.007286, 0.2848, 0.004242, 0.1197, 0.1052, 0.1197, 0.1515, 0.2094, 0.2639, 0.2096, 0.2635, 0.3076, 0.2637, 0.4382, 0.2447, 0.4279, 0.2432, 0.3265, 0.1227, 0.325, 0.08825, 0.2765, 0.02847, 0.2735, 0.02848, 0.3084, 0.7116, 0.6213, 0.908, 0.6222, 0.902, 0.5306, 0.7116, 0.5297, 0.5031, 0.5306, 0.4911, 0.6222, 0.8592, 0.9165, 0.7116, 0.9165, 0.7116, 0.915, 0.8592, 0.915, 0.2399, 0.334, 0.2405, 0.4219, 0.2405, 0.4219, 0.2399, 0.334, 0.7116, 0.526, 0.902, 0.527, 0.9017, 0.5276, 0.7116, 0.5268, 0.5034, 0.5276, 0.5031, 0.527, 0.5585, 0.9129, 0.512, 0.7305, 0.512, 0.7289, 0.5585, 0.9113, 0.08522, 0.421, 0.1005, 0.4254, 0.2447, 0.4279, 0.2637, 0.4382, 0.1536, 0.4374, 0.108, 0.4372, 0.08325, 0.4304, 0.007286, 0.2848, 0.02848, 0.3084, 0.2405, 0.4219, 0.2399, 0.334, 0.2399, 0.334, 0.2405, 0.4219, 0.08522, 0.421, 0.02848, 0.3084, 0.007286, 0.2848, 0.08325, 0.4304, 0.108, 0.4372, 0.1536, 0.4374, 0.2637, 0.4382, 0.2447, 0.4279, 0.1005, 0.4254, 0.2147, 0.8674, 0.146, 0.871, 0.139, 0.8302, 0.1394, 0.7987, 0.2147, 0.7943, 0.2845, 0.7945, 0.2849, 0.826, 0.2845, 0.8672, 0.7116, 0.6258, 0.9077, 0.6265, 0.908, 0.626, 0.7116, 0.625, 0.4911, 0.626, 0.4914, 0.6265, 0.8761, 0.9339, 0.8751, 0.9332, 0.8804, 0.9373, 0.8755, 0.9275, 0.7116, 0.9254, 0.5476, 0.9275, 0.5427, 0.9373, 0.548, 0.9332, 0.547, 0.9339, 0.7116, 0.9329, 0.8695, 0.917, 0.876, 0.9223, 0.8982, 0.7094, 0.892, 0.7196, 0.892, 0.7196, 0.8982, 0.7094, 0.7116, 0.7102, 0.5009, 0.7094, 0.5071, 0.7196, 0.7116, 0.7195, 0.903, 0.7175, 0.9013, 0.7408, 0.9008, 0.7043, 0.9008, 0.7074, 0.9008, 0.7609, 0.9008, 0.7626, 0.879, 0.9236, 0.881, 0.9314, 0.9031, 0.7417, 0.9041, 0.6375, 0.9039, 0.6381, 0.8979, 0.5391, 0.8981, 0.5385, 0.7116, 0.6313, 0.5007, 0.6303, 0.5127, 0.5387, 0.7116, 0.5397, 0.8924, 0.5387, 0.8984, 0.6303, 0.7116, 0.917, 0.5536, 0.917, 0.5471, 0.9223, 0.7116, 0.9212, 0.876, 0.9223, 0.8695, 0.917, 0.4961, 0.7175, 0.507, 0.5385, 0.5072, 0.5391, 0.4952, 0.6381, 0.495, 0.6375, 0.496, 0.7417, 0.5421, 0.9314, 0.5441, 0.9236, 0.4983, 0.7626, 0.4983, 0.7609, 0.4983, 0.7074, 0.4983, 0.7043, 0.4978, 0.7408, 0.7116, 0.5359, 0.5126, 0.535, 0.5124, 0.5344, 0.7116, 0.5351, 0.8927, 0.5344, 0.8925, 0.535, 0.5536, 0.917, 0.5071, 0.7196, 0.5009, 0.7094, 0.5471, 0.9223, 0.8783, 0.9178, 0.9013, 0.7408, 0.903, 0.7175, 0.8811, 0.922, 0.8809, 0.9291, 0.8799, 0.9291, 0.881, 0.9314, 0.879, 0.9236, 0.8783, 0.9214, 0.5448, 0.9178, 0.5448, 0.9214, 0.5441, 0.9236, 0.5421, 0.9314, 0.5432, 0.9291, 0.5422, 0.9291, 0.542, 0.922, 0.4961, 0.7175, 0.4978, 0.7408, 0.7116, 0.929, 0.547, 0.9298, 0.5015, 0.7417, 0.5005, 0.6375, 0.7116, 0.6382, 0.8986, 0.6375, 0.8976, 0.7417, 0.8761, 0.9298, 0.7116, 0.6341, 0.5004, 0.6334, 0.5007, 0.6339, 0.7116, 0.6349, 0.8985, 0.6339, 0.8987, 0.6334, 0.2367, 0.4256, 0.105, 0.4237, 0.105, 0.4237, 0.2367, 0.4256, 0.08829, 0.2831, 0.1184, 0.3256, 0.1184, 0.3256, 0.08829, 0.2831, 0.03588, 0.2777, 0.08221, 0.2799, 0.08221, 0.2799, 0.03588, 0.2777, 0.03265, 0.313, 0.03207, 0.2813, 0.03207, 0.2813, 0.03265, 0.313, 0.08344, 0.4153, 0.03265, 0.313, 0.03265, 0.313, 0.08344, 0.4153, 0.105, 0.4237, 0.08888, 0.4197, 0.08888, 0.4197, 0.105, 0.4237, 0.7116, 0.9165, 0.5639, 0.9165, 0.5639, 0.915, 0.7116, 0.915, 0.1245, 0.3287, 0.236, 0.3302, 0.236, 0.3302, 0.1245, 0.3287, 0.8705, 0.9218, 0.893, 0.7251, 0.9083, 0.7132, 0.8856, 0.9306, 0.7116, 0.9219, 0.8705, 0.9218, 0.8856, 0.9306, 0.7116, 0.9317, 0.5375, 0.9306, 0.5526, 0.9218, 0.893, 0.7251, 0.7116, 0.7252, 0.5061, 0.7251, 0.4908, 0.7132, 0.7116, 0.713, 0.9083, 0.7132, 0.105, 0.4237, 0.2367, 0.4256, 0.2367, 0.4256, 0.105, 0.4237, 0.1184, 0.3256, 0.08829, 0.2831, 0.08829, 0.2831, 0.1184, 0.3256, 0.08221, 0.2799, 0.03588, 0.2777, 0.03588, 0.2777, 0.08221, 0.2799, 0.03207, 0.2813, 0.03265, 0.313, 0.03265, 0.313, 0.03207, 0.2813, 0.03265, 0.313, 0.08344, 0.4153, 0.08344, 0.4153, 0.03265, 0.313, 0.08888, 0.4197, 0.105, 0.4237, 0.105, 0.4237, 0.08888, 0.4197, 0.8927, 0.5385, 0.7116, 0.5392, 0.5124, 0.5385, 0.5009, 0.7094, 0.7116, 0.7102, 0.8982, 0.7094, 0.236, 0.3302, 0.1245, 0.3287, 0.1245, 0.3287, 0.236, 0.3302, 0.5526, 0.9218, 0.5375, 0.9306, 0.4908, 0.7132, 0.5061, 0.7251, 0.5174, 0.722, 0.7116, 0.7268, 0.7116, 0.7252, 0.5174, 0.7252, 0.007286, 0.2848, 0.02848, 0.3084, 0.02847, 0.2735, 0.08825, 0.2765, 0.1227, 0.325, 0.2432, 0.3265, 0.2447, 0.4279, 0.2637, 0.4382, 0.2635, 0.3076, 0.2639, 0.2096, 0.1515, 0.2094, 0.1052, 0.1197, 0.004242, 0.1197, -0.0001903, 0.1197, 0.00342, 0.116, 0.004242, 0.1197, 0.8647, 0.9129, 0.8705, 0.9218, 0.8592, 0.9165, 0.1394, 0.7987, 0.1372, 0.7987, 0.1395, 0.7976, 0.146, 0.871, 0.146, 0.8722, 0.1436, 0.8713, 0.1575, 0.206, 0.1515, 0.2094, 0.1519, 0.2026, 0.1091, 0.1194, 0.1052, 0.1197, 0.1037, 0.116, 0.8871, 0.7305, 0.8817, 0.7268, 0.893, 0.7251, 0.2405, 0.4219, 0.2447, 0.4279, 0.2367, 0.4256, 0.2399, 0.334, 0.236, 0.3302, 0.2432, 0.3265, 0.1245, 0.3287, 0.1184, 0.3256, 0.1227, 0.325, 0.08829, 0.2831, 0.08221, 0.2799, 0.08825, 0.2765, 0.03588, 0.2777, 0.03207, 0.2813, 0.02847, 0.2735, 0.08344, 0.4153, 0.08888, 0.4197, 0.08522, 0.421, 0.08325, 0.4304, 0.08644, 0.4346, 0.08148, 0.4311, -0.0001903, 0.1197, 0.004242, 0.1197, 0.00342, 0.116, 0.5585, 0.9129, 0.5639, 0.9165, 0.5526, 0.9218, 0.2845, 0.7945, 0.2844, 0.7934, 0.2867, 0.7945, 0.2845, 0.8672, 0.2869, 0.8675, 0.2845, 0.8684, 0.1575, 0.206, 0.1519, 0.2026, 0.1515, 0.2094, 0.1091, 0.1194, 0.1037, 0.116, 0.1052, 0.1197, 0.512, 0.7305, 0.5061, 0.7251, 0.5174, 0.722, 0.2405, 0.4219, 0.2367, 0.4256, 0.2447, 0.4279, 0.2399, 0.334, 0.2432, 0.3265, 0.236, 0.3302, 0.1245, 0.3287, 0.1227, 0.325, 0.1184, 0.3256, 0.08829, 0.2831, 0.08825, 0.2765, 0.08221, 0.2799, 0.03588, 0.2777, 0.02847, 0.2735, 0.03207, 0.2813, 0.08344, 0.4153, 0.08522, 0.421, 0.08888, 0.4197, 0.08148, 0.4311, 0.08644, 0.4346, 0.08325, 0.4304, 0.8927, 0.5385, 0.8981, 0.5385, 0.8927, 0.5344, 0.8647, 0.9113, 0.8592, 0.915, 0.8695, 0.917, 0.8986, 0.6375, 0.8987, 0.6334, 0.9041, 0.6375, 0.8761, 0.9298, 0.881, 0.9314, 0.8761, 0.9339, 0.8985, 0.6339, 0.8984, 0.6303, 0.9039, 0.6381, 0.8924, 0.5387, 0.8925, 0.535, 0.8979, 0.5391, 0.8871, 0.7289, 0.892, 0.7196, 0.8817, 0.7252, 0.8838, 0.917, 0.8838, 0.921, 0.879, 0.9236, 0.9063, 0.7708, 0.9008, 0.7626, 0.9063, 0.7666, 0.9063, 0.765, 0.9008, 0.7609, 0.9063, 0.7616, 0.9063, 0.7148, 0.9008, 0.7074, 0.9063, 0.7112, 0.9063, 0.7089, 0.9008, 0.7043, 0.9063, 0.7128, 0.8838, 0.9098, 0.8783, 0.9178, 0.8838, 0.9145, 0.876, 0.9223, 0.8755, 0.9275, 0.8811, 0.922, 0.5124, 0.5385, 0.5124, 0.5344, 0.507, 0.5385, 0.5585, 0.9113, 0.5536, 0.917, 0.5639, 0.915, 0.5005, 0.6375, 0.495, 0.6375, 0.5004, 0.6334, 0.547, 0.9298, 0.547, 0.9339, 0.5421, 0.9314, 0.5007, 0.6339, 0.4952, 0.6381, 0.5007, 0.6303, 0.5127, 0.5387, 0.5072, 0.5391, 0.5126, 0.535, 0.512, 0.7289, 0.5174, 0.7252, 0.5071, 0.7196, 0.5393, 0.917, 0.5441, 0.9236, 0.5393, 0.921, 0.4928, 0.7708, 0.4928, 0.7666, 0.4983, 0.7626, 0.4928, 0.765, 0.4928, 0.7616, 0.4983, 0.7609, 0.4928, 0.7148, 0.4928, 0.7112, 0.4983, 0.7074, 0.4928, 0.7089, 0.4928, 0.7128, 0.4983, 0.7043, 0.5393, 0.9098, 0.5393, 0.9145, 0.5448, 0.9178, 0.542, 0.922, 0.5476, 0.9275, 0.5471, 0.9223, 0.7116, 0.5268, 0.9017, 0.5276, 0.9017, 0.5317, 0.7116, 0.531, 0.007286, 0.2848, 0.08325, 0.4304, 0.08148, 0.4311, 0.003307, 0.2806, 0.2147, 0.8686, 0.146, 0.8722, 0.146, 0.871, 0.2147, 0.8674, 0.1368, 0.8302, 0.1372, 0.7987, 0.1394, 0.7987, 0.139, 0.8302, 0.1575, 0.206, 0.2639, 0.206, 0.2639, 0.2096, 0.1515, 0.2094, 0.1078, 0.4404, 0.08644, 0.4346, 0.08325, 0.4304, 0.108, 0.4372, 0.1091, 0.1194, 0.1519, 0.2026, 0.1515, 0.2094, 0.1052, 0.1197, 0.264, 0.4404, 0.1536, 0.4402, 0.1536, 0.4374, 0.2637, 0.4382, 0.7116, 0.625, 0.908, 0.626, 0.908, 0.6222, 0.7116, 0.6213, 0.1536, 0.4402, 0.1078, 0.4404, 0.108, 0.4372, 0.1536, 0.4374, 0.00342, 0.116, 0.1037, 0.116, 0.1052, 0.1197, 0.004242, 0.1197, 0.7116, 0.5297, 0.902, 0.5306, 0.902, 0.527, 0.7116, 0.526, 0.004242, 0.1197, 0.007286, 0.2848, 0.003124, 0.2807, -0.0001903, 0.1197, 0.1436, 0.8713, 0.1368, 0.8302, 0.139, 0.8302, 0.146, 0.871, 0.2405, 0.4219, 0.2399, 0.334, 0.2432, 0.3265, 0.2447, 0.4279, 0.236, 0.3302, 0.1245, 0.3287, 0.1227, 0.325, 0.2432, 0.3265, 0.1184, 0.3256, 0.08829, 0.2831, 0.08825, 0.2765, 0.1227, 0.325, 0.08221, 0.2799, 0.03588, 0.2777, 0.02847, 0.2735, 0.08825, 0.2765, 0.03207, 0.2813, 0.03265, 0.313, 0.02848, 0.3084, 0.02847, 0.2735, 0.03265, 0.313, 0.08344, 0.4153, 0.08522, 0.421, 0.02848, 0.3084, 0.08888, 0.4197, 0.105, 0.4237, 0.1005, 0.4254, 0.08522, 0.421, 0.105, 0.4237, 0.2367, 0.4256, 0.2447, 0.4279, 0.1005, 0.4254, 0.8859, 0.9351, 0.7116, 0.9353, 0.7116, 0.9317, 0.8856, 0.9306, 0.1395, 0.7976, 0.2147, 0.7932, 0.2147, 0.7943, 0.1394, 0.7987, 0.893, 0.7251, 0.8705, 0.9218, 0.8647, 0.9129, 0.8871, 0.7305, 0.8705, 0.9218, 0.7116, 0.9219, 0.7116, 0.9165, 0.8592, 0.9165, 0.8817, 0.7268, 0.7116, 0.7268, 0.7116, 0.7252, 0.893, 0.7251, 0.7116, 0.531, 0.5034, 0.5317, 0.5034, 0.5276, 0.7116, 0.5268, 0.003307, 0.2806, 0.08148, 0.4311, 0.08325, 0.4304, 0.007286, 0.2848, 0.2147, 0.8674, 0.2845, 0.8672, 0.2845, 0.8684, 0.2147, 0.8686, 0.2849, 0.826, 0.2845, 0.7945, 0.2867, 0.7945, 0.2871, 0.826, 0.1515, 0.2094, 0.2639, 0.2096, 0.2639, 0.206, 0.1575, 0.206, 0.108, 0.4372, 0.08325, 0.4304, 0.08644, 0.4346, 0.1078, 0.4404, 0.1052, 0.1197, 0.1515, 0.2094, 0.1519, 0.2026, 0.1091, 0.1194, 0.2637, 0.4382, 0.1536, 0.4374, 0.1536, 0.4402, 0.264, 0.4404, 0.7116, 0.6213, 0.4911, 0.6222, 0.4911, 0.626, 0.7116, 0.625, 0.1536, 0.4374, 0.108, 0.4372, 0.1078, 0.4404, 0.1536, 0.4402, 0.004242, 0.1197, 0.1052, 0.1197, 0.1037, 0.116, 0.00342, 0.116, 0.7116, 0.526, 0.5031, 0.527, 0.5031, 0.5306, 0.7116, 0.5297, -0.0001903, 0.1197, 0.003124, 0.2807, 0.007286, 0.2848, 0.004242, 0.1197, 0.2845, 0.8672, 0.2849, 0.826, 0.2871, 0.826, 0.2869, 0.8675, 0.2447, 0.4279, 0.2432, 0.3265, 0.2399, 0.334, 0.2405, 0.4219, 0.2432, 0.3265, 0.1227, 0.325, 0.1245, 0.3287, 0.236, 0.3302, 0.1227, 0.325, 0.08825, 0.2765, 0.08829, 0.2831, 0.1184, 0.3256, 0.08825, 0.2765, 0.02847, 0.2735, 0.03588, 0.2777, 0.08221, 0.2799, 0.02847, 0.2735, 0.02848, 0.3084, 0.03265, 0.313, 0.03207, 0.2813, 0.02848, 0.3084, 0.08522, 0.421, 0.08344, 0.4153, 0.03265, 0.313, 0.08522, 0.421, 0.1005, 0.4254, 0.105, 0.4237, 0.08888, 0.4197, 0.1005, 0.4254, 0.2447, 0.4279, 0.2367, 0.4256, 0.105, 0.4237, 0.5375, 0.9306, 0.7116, 0.9317, 0.7116, 0.9353, 0.5372, 0.9351, 0.2845, 0.7945, 0.2147, 0.7943, 0.2147, 0.7932, 0.2844, 0.7934, 0.512, 0.7305, 0.5585, 0.9129, 0.5526, 0.9218, 0.5061, 0.7251, 0.5639, 0.9165, 0.7116, 0.9165, 0.7116, 0.9219, 0.5526, 0.9218, 0.5061, 0.7251, 0.7116, 0.7252, 0.7116, 0.7268, 0.5174, 0.722, 0.7116, 0.5392, 0.8927, 0.5385, 0.8927, 0.5344, 0.7116, 0.5351, 0.8982, 0.7094, 0.876, 0.9223, 0.8811, 0.922, 0.903, 0.7175, 0.7116, 0.929, 0.8761, 0.9298, 0.8761, 0.9339, 0.7116, 0.9329, 0.8976, 0.7417, 0.8986, 0.6375, 0.9041, 0.6375, 0.9031, 0.7417, 0.9039, 0.6381, 0.9041, 0.6375, 0.8987, 0.6334, 0.8985, 0.6339, 0.8809, 0.9291, 0.8811, 0.922, 0.8755, 0.9275, 0.8804, 0.9373, 0.8979, 0.5391, 0.9039, 0.6381, 0.8984, 0.6303, 0.8924, 0.5387, 0.881, 0.9314, 0.8799, 0.9291, 0.8751, 0.9332, 0.8761, 0.9339, 0.7116, 0.6313, 0.8984, 0.6303, 0.8985, 0.6339, 0.7116, 0.6349, 0.8799, 0.9291, 0.8809, 0.9291, 0.8804, 0.9373, 0.8751, 0.9332, 0.8981, 0.5385, 0.8979, 0.5391, 0.8925, 0.535, 0.8927, 0.5344, 0.7116, 0.5359, 0.8925, 0.535, 0.8924, 0.5387, 0.7116, 0.5397, 0.8927, 0.5385, 0.8982, 0.7094, 0.903, 0.7175, 0.8981, 0.5385, 0.8761, 0.9298, 0.8976, 0.7417, 0.9031, 0.7417, 0.881, 0.9314, 0.879, 0.9236, 0.9008, 0.7626, 0.9063, 0.7708, 0.8838, 0.917, 0.9008, 0.7626, 0.9008, 0.7609, 0.9063, 0.765, 0.9063, 0.7666, 0.9008, 0.7609, 0.9008, 0.7074, 0.9063, 0.7148, 0.9063, 0.7616, 0.9008, 0.7074, 0.9008, 0.7043, 0.9063, 0.7089, 0.9063, 0.7112, 0.9008, 0.7043, 0.9013, 0.7408, 0.9063, 0.7477, 0.9063, 0.7128, 0.9013, 0.7408, 0.8783, 0.9178, 0.8838, 0.9098, 0.9063, 0.7477, 0.8783, 0.9178, 0.8783, 0.9214, 0.8838, 0.919, 0.8838, 0.9145, 0.8783, 0.9214, 0.879, 0.9236, 0.8838, 0.921, 0.8838, 0.919, 0.876, 0.9223, 0.7116, 0.9212, 0.7116, 0.9254, 0.8755, 0.9275, 0.8986, 0.6375, 0.7116, 0.6382, 0.7116, 0.6341, 0.8987, 0.6334, 0.8871, 0.7289, 0.8647, 0.9113, 0.8695, 0.917, 0.892, 0.7196, 0.8592, 0.915, 0.7116, 0.915, 0.7116, 0.917, 0.8695, 0.917, 0.892, 0.7196, 0.7116, 0.7195, 0.7116, 0.7252, 0.8817, 0.7252, 0.7116, 0.5351, 0.5124, 0.5344, 0.5124, 0.5385, 0.7116, 0.5392, 0.4961, 0.7175, 0.542, 0.922, 0.5471, 0.9223, 0.5009, 0.7094, 0.7116, 0.9329, 0.547, 0.9339, 0.547, 0.9298, 0.7116, 0.929, 0.496, 0.7417, 0.495, 0.6375, 0.5005, 0.6375, 0.5015, 0.7417, 0.5007, 0.6339, 0.5004, 0.6334, 0.495, 0.6375, 0.4952, 0.6381, 0.5427, 0.9373, 0.5476, 0.9275, 0.542, 0.922, 0.5422, 0.9291, 0.5127, 0.5387, 0.5007, 0.6303, 0.4952, 0.6381, 0.5072, 0.5391, 0.547, 0.9339, 0.548, 0.9332, 0.5432, 0.9291, 0.5421, 0.9314, 0.7116, 0.6349, 0.5007, 0.6339, 0.5007, 0.6303, 0.7116, 0.6313, 0.548, 0.9332, 0.5427, 0.9373, 0.5422, 0.9291, 0.5432, 0.9291, 0.5124, 0.5344, 0.5126, 0.535, 0.5072, 0.5391, 0.507, 0.5385, 0.7116, 0.5397, 0.5127, 0.5387, 0.5126, 0.535, 0.7116, 0.5359, 0.507, 0.5385, 0.4961, 0.7175, 0.5009, 0.7094, 0.5124, 0.5385, 0.5421, 0.9314, 0.496, 0.7417, 0.5015, 0.7417, 0.547, 0.9298, 0.5393, 0.917, 0.4928, 0.7708, 0.4983, 0.7626, 0.5441, 0.9236, 0.4928, 0.7666, 0.4928, 0.765, 0.4983, 0.7609, 0.4983, 0.7626, 0.4928, 0.7616, 0.4928, 0.7148, 0.4983, 0.7074, 0.4983, 0.7609, 0.4928, 0.7112, 0.4928, 0.7089, 0.4983, 0.7043, 0.4983, 0.7074, 0.4928, 0.7128, 0.4928, 0.7477, 0.4978, 0.7408, 0.4983, 0.7043, 0.4928, 0.7477, 0.5393, 0.9098, 0.5448, 0.9178, 0.4978, 0.7408, 0.5393, 0.9145, 0.5393, 0.919, 0.5448, 0.9214, 0.5448, 0.9178, 0.5393, 0.919, 0.5393, 0.921, 0.5441, 0.9236, 0.5448, 0.9214, 0.5476, 0.9275, 0.7116, 0.9254, 0.7116, 0.9212, 0.5471, 0.9223, 0.5004, 0.6334, 0.7116, 0.6341, 0.7116, 0.6382, 0.5005, 0.6375, 0.5071, 0.7196, 0.5536, 0.917, 0.5585, 0.9113, 0.512, 0.7289, 0.5536, 0.917, 0.7116, 0.917, 0.7116, 0.915, 0.5639, 0.915, 0.5174, 0.7252, 0.7116, 0.7252, 0.7116, 0.7195, 0.5071, 0.7196, 0.8592, 0.9165, 0.8592, 0.915, 0.8647, 0.9113, 0.8647, 0.9129, 0.8871, 0.7305, 0.8871, 0.7289, 0.8817, 0.7252, 0.8817, 0.7268, 0.2367, 0.4256, 0.2367, 0.4256, 0.2405, 0.4219, 0.2405, 0.4219, 0.2399, 0.334, 0.2399, 0.334, 0.236, 0.3302, 0.236, 0.3302, 0.1245, 0.3287, 0.1245, 0.3287, 0.1184, 0.3256, 0.1184, 0.3256, 0.08829, 0.2831, 0.08829, 0.2831, 0.08221, 0.2799, 0.08221, 0.2799, 0.03588, 0.2777, 0.03588, 0.2777, 0.03207, 0.2813, 0.03207, 0.2813, 0.08344, 0.4153, 0.08344, 0.4153, 0.08888, 0.4197, 0.08888, 0.4197, 0.5585, 0.9129, 0.5585, 0.9113, 0.5639, 0.915, 0.5639, 0.9165, 0.5174, 0.722, 0.5174, 0.7252, 0.512, 0.7289, 0.512, 0.7305, 0.2405, 0.4219, 0.2405, 0.4219, 0.2367, 0.4256, 0.2367, 0.4256, 0.236, 0.3302, 0.236, 0.3302, 0.2399, 0.334, 0.2399, 0.334, 0.1184, 0.3256, 0.1184, 0.3256, 0.1245, 0.3287, 0.1245, 0.3287, 0.08221, 0.2799, 0.08221, 0.2799, 0.08829, 0.2831, 0.08829, 0.2831, 0.03207, 0.2813, 0.03207, 0.2813, 0.03588, 0.2777, 0.03588, 0.2777, 0.08888, 0.4197, 0.08888, 0.4197, 0.08344, 0.4153, 0.08344, 0.4153, 0.9017, 0.5317, 0.9083, 0.7132, 0.7116, 0.713, 0.4908, 0.7132, 0.5034, 0.5317, 0.7116, 0.531, 0.6956, 0.1845, 0.6956, 0.1845, 0.7244, 0.1787, 0.7244, 0.1787, 0.7244, 0.1787, 0.7244, 0.1787, 0.7488, 0.1623, 0.7488, 0.1623, 0.7488, 0.1623, 0.7488, 0.1623, 0.7651, 0.1377, 0.7651, 0.1377, 0.7651, 0.1377, 0.7651, 0.1377, 0.7708, 0.1086, 0.7708, 0.1086, 0.7708, 0.1086, 0.7708, 0.1086, 0.7651, 0.07961, 0.7651, 0.07961, 0.7651, 0.07961, 0.7651, 0.07961, 0.7488, 0.05501, 0.7488, 0.05501, 0.7488, 0.05501, 0.7488, 0.05501, 0.7244, 0.03857, 0.7244, 0.03857, 0.7244, 0.03857, 0.7244, 0.03857, 0.6956, 0.03279, 0.6956, 0.03279, 0.6956, 0.03279, 0.6956, 0.03279, 0.6669, 0.03857, 0.6669, 0.03857, 0.6669, 0.03857, 0.6669, 0.03857, 0.6425, 0.05501, 0.6425, 0.05501, 0.6425, 0.05501, 0.6425, 0.05501, 0.6262, 0.07961, 0.6262, 0.07961, 0.6262, 0.07961, 0.6262, 0.07961, 0.6204, 0.1086, 0.6204, 0.1086, 0.6204, 0.1086, 0.6204, 0.1086, 0.6262, 0.1377, 0.6262, 0.1377, 0.6262, 0.1377, 0.6262, 0.1377, 0.6425, 0.1623, 0.6425, 0.1623, 0.7244, 0.1787, 0.6956, 0.1845, 0.6669, 0.1787, 0.6425, 0.1623, 0.6262, 0.1377, 0.6204, 0.1086, 0.6262, 0.07961, 0.6425, 0.05501, 0.6669, 0.03857, 0.6956, 0.03279, 0.7244, 0.03857, 0.7488, 0.05501, 0.7651, 0.07961, 0.7708, 0.1086, 0.7651, 0.1377, 0.7488, 0.1623, 0.6425, 0.1623, 0.6425, 0.1623, 0.6669, 0.1787, 0.6669, 0.1787, 0.6669, 0.1787, 0.6669, 0.1787, 0.6956, 0.1845, 0.6956, 0.1845, 0.6956, 0.1528, 0.7124, 0.1494, 0.7124, 0.1494, 0.6956, 0.1528, 0.7124, 0.1494, 0.6956, 0.1528, 0.6956, 0.1845, 0.7244, 0.1787, 0.7266, 0.1399, 0.7124, 0.1494, 0.7244, 0.1787, 0.7488, 0.1623, 0.7361, 0.1255, 0.7266, 0.1399, 0.7488, 0.1623, 0.7651, 0.1377, 0.7394, 0.1086, 0.7361, 0.1255, 0.7651, 0.1377, 0.7708, 0.1086, 0.7361, 0.09173, 0.7394, 0.1086, 0.7708, 0.1086, 0.7651, 0.07961, 0.7266, 0.07741, 0.7361, 0.09173, 0.7651, 0.07961, 0.7488, 0.05501, 0.7124, 0.06783, 0.7266, 0.07741, 0.7488, 0.05501, 0.7244, 0.03857, 0.6956, 0.06447, 0.7124, 0.06783, 0.7244, 0.03857, 0.6956, 0.03279, 0.6789, 0.06783, 0.6956, 0.06447, 0.6956, 0.03279, 0.6669, 0.03857, 0.6647, 0.07741, 0.6789, 0.06783, 0.6669, 0.03857, 0.6425, 0.05501, 0.6552, 0.09173, 0.6647, 0.07741, 0.6425, 0.05501, 0.6262, 0.07961, 0.6519, 0.1086, 0.6552, 0.09173, 0.6262, 0.07961, 0.6204, 0.1086, 0.6552, 0.1255, 0.6519, 0.1086, 0.6204, 0.1086, 0.6262, 0.1377, 0.6647, 0.1399, 0.6552, 0.1255, 0.6262, 0.1377, 0.6425, 0.1623, 0.6789, 0.1494, 0.6647, 0.1399, 0.6425, 0.1623, 0.6669, 0.1787, 0.6956, 0.1528, 0.6789, 0.1494, 0.6669, 0.1787, 0.6956, 0.1845, 0.6956, 0.1528, 0.7124, 0.1494, 0.7266, 0.1399, 0.7361, 0.1255, 0.7394, 0.1086, 0.7361, 0.09173, 0.7266, 0.07741, 0.7124, 0.06783, 0.6956, 0.06447, 0.6789, 0.06783, 0.6647, 0.07741, 0.6552, 0.09173, 0.6519, 0.1086, 0.6552, 0.1255, 0.6647, 0.1399, 0.6789, 0.1494, 0.6789, 0.1494, 0.6956, 0.1528, 0.6956, 0.1528, 0.6789, 0.1494, 0.6956, 0.06447, 0.6789, 0.06783, 0.6789, 0.06783, 0.6956, 0.06447, 0.7124, 0.1494, 0.7266, 0.1399, 0.7266, 0.1399, 0.7124, 0.1494, 0.6789, 0.06783, 0.6647, 0.07741, 0.6647, 0.07741, 0.6789, 0.06783, 0.7266, 0.1399, 0.7361, 0.1255, 0.7361, 0.1255, 0.7266, 0.1399, 0.6647, 0.07741, 0.6552, 0.09173, 0.6552, 0.09173, 0.6647, 0.07741, 0.7361, 0.1255, 0.7394, 0.1086, 0.7394, 0.1086, 0.7361, 0.1255, 0.6552, 0.09173, 0.6519, 0.1086, 0.6519, 0.1086, 0.6552, 0.09173, 0.7394, 0.1086, 0.7361, 0.09173, 0.7361, 0.09173, 0.7394, 0.1086, 0.6519, 0.1086, 0.6552, 0.1255, 0.6552, 0.1255, 0.6519, 0.1086, 0.7361, 0.09173, 0.7266, 0.07741, 0.7266, 0.07741, 0.7361, 0.09173, 0.6552, 0.1255, 0.6647, 0.1399, 0.6647, 0.1399, 0.6552, 0.1255, 0.7266, 0.07741, 0.7124, 0.06783, 0.7124, 0.06783, 0.7266, 0.07741, 0.6647, 0.1399, 0.6789, 0.1494, 0.6789, 0.1494, 0.6647, 0.1399, 0.7124, 0.06783, 0.6956, 0.06447, 0.6956, 0.06447, 0.7124, 0.06783, 0.2051, 0.1816, 0.2051, 0.1816, 0.2308, 0.1765, 0.2308, 0.1765, 0.2308, 0.1765, 0.2308, 0.1765, 0.2526, 0.1618, 0.2526, 0.1618, 0.2526, 0.1618, 0.2526, 0.1618, 0.2672, 0.1398, 0.2672, 0.1398, 0.2672, 0.1398, 0.2672, 0.1398, 0.2723, 0.1139, 0.2723, 0.1139, 0.2723, 0.1139, 0.2723, 0.1139, 0.2672, 0.08794, 0.2672, 0.08794, 0.2672, 0.08794, 0.2672, 0.08794, 0.2526, 0.06596, 0.2526, 0.06596, 0.2526, 0.06596, 0.2526, 0.06596, 0.2308, 0.05127, 0.2308, 0.05127, 0.2308, 0.05127, 0.2308, 0.05127, 0.2051, 0.04611, 0.2051, 0.04611, 0.2051, 0.04611, 0.2051, 0.04611, 0.1794, 0.05127, 0.1794, 0.05127, 0.1794, 0.05127, 0.1794, 0.05127, 0.1576, 0.06596, 0.1576, 0.06596, 0.1576, 0.06596, 0.1576, 0.06596, 0.143, 0.08794, 0.143, 0.08794, 0.143, 0.08794, 0.143, 0.08794, 0.1379, 0.1139, 0.1379, 0.1139, 0.1379, 0.1139, 0.1379, 0.1139, 0.143, 0.1398, 0.143, 0.1398, 0.143, 0.1398, 0.143, 0.1398, 0.1576, 0.1618, 0.1576, 0.1618, 0.2308, 0.1765, 0.2051, 0.1816, 0.1794, 0.1765, 0.1576, 0.1618, 0.143, 0.1398, 0.1379, 0.1139, 0.143, 0.08794, 0.1576, 0.06596, 0.1794, 0.05127, 0.2051, 0.04611, 0.2308, 0.05127, 0.2526, 0.06596, 0.2672, 0.08794, 0.2723, 0.1139, 0.2672, 0.1398, 0.2526, 0.1618, 0.1576, 0.1618, 0.1576, 0.1618, 0.1794, 0.1765, 0.1794, 0.1765, 0.1794, 0.1765, 0.1794, 0.1765, 0.2051, 0.1816, 0.2051, 0.1816, 0.2051, 0.1533, 0.2201, 0.1503, 0.2201, 0.1503, 0.2051, 0.1533, 0.2201, 0.1503, 0.2051, 0.1533, 0.2051, 0.1816, 0.2308, 0.1765, 0.2328, 0.1418, 0.2201, 0.1503, 0.2308, 0.1765, 0.2526, 0.1618, 0.2412, 0.129, 0.2328, 0.1418, 0.2526, 0.1618, 0.2672, 0.1398, 0.2442, 0.1139, 0.2412, 0.129, 0.2672, 0.1398, 0.2723, 0.1139, 0.2412, 0.09877, 0.2442, 0.1139, 0.2723, 0.1139, 0.2672, 0.08794, 0.2328, 0.08597, 0.2412, 0.09877, 0.2672, 0.08794, 0.2526, 0.06596, 0.2201, 0.07742, 0.2328, 0.08597, 0.2526, 0.06596, 0.2308, 0.05127, 0.2051, 0.07442, 0.2201, 0.07742, 0.2308, 0.05127, 0.2051, 0.04611, 0.1901, 0.07742, 0.2051, 0.07442, 0.2051, 0.04611, 0.1794, 0.05127, 0.1774, 0.08597, 0.1901, 0.07742, 0.1794, 0.05127, 0.1576, 0.06596, 0.169, 0.09877, 0.1774, 0.08597, 0.1576, 0.06596, 0.143, 0.08794, 0.166, 0.1139, 0.169, 0.09877, 0.143, 0.08794, 0.1379, 0.1139, 0.169, 0.129, 0.166, 0.1139, 0.1379, 0.1139, 0.143, 0.1398, 0.1774, 0.1418, 0.169, 0.129, 0.143, 0.1398, 0.1576, 0.1618, 0.1901, 0.1503, 0.1774, 0.1418, 0.1576, 0.1618, 0.1794, 0.1765, 0.2051, 0.1533, 0.1901, 0.1503, 0.1794, 0.1765, 0.2051, 0.1816, 0.2051, 0.1533, 0.2201, 0.1503, 0.2328, 0.1418, 0.2412, 0.129, 0.2442, 0.1139, 0.2412, 0.09877, 0.2328, 0.08597, 0.2201, 0.07742, 0.2051, 0.07442, 0.1901, 0.07742, 0.1774, 0.08597, 0.169, 0.09877, 0.166, 0.1139, 0.169, 0.129, 0.1774, 0.1418, 0.1901, 0.1503, 0.1901, 0.1503, 0.2051, 0.1533, 0.2051, 0.1533, 0.1901, 0.1503, 0.2051, 0.07442, 0.1901, 0.07742, 0.1901, 0.07742, 0.2051, 0.07442, 0.2201, 0.1503, 0.2328, 0.1418, 0.2328, 0.1418, 0.2201, 0.1503, 0.1901, 0.07742, 0.1774, 0.08597, 0.1774, 0.08597, 0.1901, 0.07742, 0.2328, 0.1418, 0.2412, 0.129, 0.2412, 0.129, 0.2328, 0.1418, 0.1774, 0.08597, 0.169, 0.09877, 0.169, 0.09877, 0.1774, 0.08597, 0.2412, 0.129, 0.2442, 0.1139, 0.2442, 0.1139, 0.2412, 0.129, 0.169, 0.09877, 0.166, 0.1139, 0.166, 0.1139, 0.169, 0.09877, 0.2442, 0.1139, 0.2412, 0.09877, 0.2412, 0.09877, 0.2442, 0.1139, 0.166, 0.1139, 0.169, 0.129, 0.169, 0.129, 0.166, 0.1139, 0.2412, 0.09877, 0.2328, 0.08597, 0.2328, 0.08597, 0.2412, 0.09877, 0.169, 0.129, 0.1774, 0.1418, 0.1774, 0.1418, 0.169, 0.129, 0.2328, 0.08597, 0.2201, 0.07742, 0.2201, 0.07742, 0.2328, 0.08597, 0.1774, 0.1418, 0.1901, 0.1503, 0.1901, 0.1503, 0.1774, 0.1418, 0.2201, 0.07742, 0.2051, 0.07442, 0.2051, 0.07442, 0.2201, 0.07742, 0.6956, 0.1845, 0.6956, 0.1845, 0.7244, 0.1787, 0.7244, 0.1787, 0.7244, 0.1787, 0.7244, 0.1787, 0.7488, 0.1623, 0.7488, 0.1623, 0.7488, 0.1623, 0.7488, 0.1623, 0.7651, 0.1377, 0.7651, 0.1377, 0.7651, 0.1377, 0.7651, 0.1377, 0.7708, 0.1086, 0.7708, 0.1086, 0.7708, 0.1086, 0.7708, 0.1086, 0.7651, 0.07961, 0.7651, 0.07961, 0.7651, 0.07961, 0.7651, 0.07961, 0.7488, 0.05501, 0.7488, 0.05501, 0.7488, 0.05501, 0.7488, 0.05501, 0.7244, 0.03857, 0.7244, 0.03857, 0.7244, 0.03857, 0.7244, 0.03857, 0.6956, 0.03279, 0.6956, 0.03279, 0.6956, 0.03279, 0.6956, 0.03279, 0.6669, 0.03857, 0.6669, 0.03857, 0.6669, 0.03857, 0.6669, 0.03857, 0.6425, 0.05501, 0.6425, 0.05501, 0.6425, 0.05501, 0.6425, 0.05501, 0.6262, 0.07961, 0.6262, 0.07961, 0.6262, 0.07961, 0.6262, 0.07961, 0.6204, 0.1086, 0.6204, 0.1086, 0.6204, 0.1086, 0.6204, 0.1086, 0.6262, 0.1377, 0.6262, 0.1377, 0.6262, 0.1377, 0.6262, 0.1377, 0.6425, 0.1623, 0.6425, 0.1623, 0.7244, 0.1787, 0.6956, 0.1845, 0.6669, 0.1787, 0.6425, 0.1623, 0.6262, 0.1377, 0.6204, 0.1086, 0.6262, 0.07961, 0.6425, 0.05501, 0.6669, 0.03857, 0.6956, 0.03279, 0.7244, 0.03857, 0.7488, 0.05501, 0.7651, 0.07961, 0.7708, 0.1086, 0.7651, 0.1377, 0.7488, 0.1623, 0.6425, 0.1623, 0.6425, 0.1623, 0.6669, 0.1787, 0.6669, 0.1787, 0.6669, 0.1787, 0.6669, 0.1787, 0.6956, 0.1845, 0.6956, 0.1845, 0.6956, 0.1528, 0.7124, 0.1494, 0.7124, 0.1494, 0.6956, 0.1528, 0.7124, 0.1494, 0.6956, 0.1528, 0.6956, 0.1845, 0.7244, 0.1787, 0.7266, 0.1399, 0.7124, 0.1494, 0.7244, 0.1787, 0.7488, 0.1623, 0.7361, 0.1255, 0.7266, 0.1399, 0.7488, 0.1623, 0.7651, 0.1377, 0.7394, 0.1086, 0.7361, 0.1255, 0.7651, 0.1377, 0.7708, 0.1086, 0.7361, 0.09173, 0.7394, 0.1086, 0.7708, 0.1086, 0.7651, 0.07961, 0.7266, 0.07741, 0.7361, 0.09173, 0.7651, 0.07961, 0.7488, 0.05501, 0.7124, 0.06783, 0.7266, 0.07741, 0.7488, 0.05501, 0.7244, 0.03857, 0.6956, 0.06447, 0.7124, 0.06783, 0.7244, 0.03857, 0.6956, 0.03279, 0.6789, 0.06783, 0.6956, 0.06447, 0.6956, 0.03279, 0.6669, 0.03857, 0.6647, 0.07741, 0.6789, 0.06783, 0.6669, 0.03857, 0.6425, 0.05501, 0.6552, 0.09173, 0.6647, 0.07741, 0.6425, 0.05501, 0.6262, 0.07961, 0.6519, 0.1086, 0.6552, 0.09173, 0.6262, 0.07961, 0.6204, 0.1086, 0.6552, 0.1255, 0.6519, 0.1086, 0.6204, 0.1086, 0.6262, 0.1377, 0.6647, 0.1399, 0.6552, 0.1255, 0.6262, 0.1377, 0.6425, 0.1623, 0.6789, 0.1494, 0.6647, 0.1399, 0.6425, 0.1623, 0.6669, 0.1787, 0.6956, 0.1528, 0.6789, 0.1494, 0.6669, 0.1787, 0.6956, 0.1845, 0.6956, 0.1528, 0.7124, 0.1494, 0.7266, 0.1399, 0.7361, 0.1255, 0.7394, 0.1086, 0.7361, 0.09173, 0.7266, 0.07741, 0.7124, 0.06783, 0.6956, 0.06447, 0.6789, 0.06783, 0.6647, 0.07741, 0.6552, 0.09173, 0.6519, 0.1086, 0.6552, 0.1255, 0.6647, 0.1399, 0.6789, 0.1494, 0.6789, 0.1494, 0.6956, 0.1528, 0.6956, 0.1528, 0.6789, 0.1494, 0.6956, 0.06447, 0.6789, 0.06783, 0.6789, 0.06783, 0.6956, 0.06447, 0.7124, 0.1494, 0.7266, 0.1399, 0.7266, 0.1399, 0.7124, 0.1494, 0.6789, 0.06783, 0.6647, 0.07741, 0.6647, 0.07741, 0.6789, 0.06783, 0.7266, 0.1399, 0.7361, 0.1255, 0.7361, 0.1255, 0.7266, 0.1399, 0.6647, 0.07741, 0.6552, 0.09173, 0.6552, 0.09173, 0.6647, 0.07741, 0.7361, 0.1255, 0.7394, 0.1086, 0.7394, 0.1086, 0.7361, 0.1255, 0.6552, 0.09173, 0.6519, 0.1086, 0.6519, 0.1086, 0.6552, 0.09173, 0.7394, 0.1086, 0.7361, 0.09173, 0.7361, 0.09173, 0.7394, 0.1086, 0.6519, 0.1086, 0.6552, 0.1255, 0.6552, 0.1255, 0.6519, 0.1086, 0.7361, 0.09173, 0.7266, 0.07741, 0.7266, 0.07741, 0.7361, 0.09173, 0.6552, 0.1255, 0.6647, 0.1399, 0.6647, 0.1399, 0.6552, 0.1255, 0.7266, 0.07741, 0.7124, 0.06783, 0.7124, 0.06783, 0.7266, 0.07741, 0.6647, 0.1399, 0.6789, 0.1494, 0.6789, 0.1494, 0.6647, 0.1399, 0.7124, 0.06783, 0.6956, 0.06447, 0.6956, 0.06447, 0.7124, 0.06783, 0.2051, 0.1816, 0.2051, 0.1816, 0.2308, 0.1765, 0.2308, 0.1765, 0.2308, 0.1765, 0.2308, 0.1765, 0.2526, 0.1618, 0.2526, 0.1618, 0.2526, 0.1618, 0.2526, 0.1618, 0.2672, 0.1398, 0.2672, 0.1398, 0.2672, 0.1398, 0.2672, 0.1398, 0.2723, 0.1139, 0.2723, 0.1139, 0.2723, 0.1139, 0.2723, 0.1139, 0.2672, 0.08794, 0.2672, 0.08794, 0.2672, 0.08794, 0.2672, 0.08794, 0.2526, 0.06596, 0.2526, 0.06596, 0.2526, 0.06596, 0.2526, 0.06596, 0.2308, 0.05127, 0.2308, 0.05127, 0.2308, 0.05127, 0.2308, 0.05127, 0.2051, 0.04611, 0.2051, 0.04611, 0.2051, 0.04611, 0.2051, 0.04611, 0.1794, 0.05127, 0.1794, 0.05127, 0.1794, 0.05127, 0.1794, 0.05127, 0.1576, 0.06596, 0.1576, 0.06596, 0.1576, 0.06596, 0.1576, 0.06596, 0.143, 0.08794, 0.143, 0.08794, 0.143, 0.08794, 0.143, 0.08794, 0.1379, 0.1139, 0.1379, 0.1139, 0.1379, 0.1139, 0.1379, 0.1139, 0.143, 0.1398, 0.143, 0.1398, 0.143, 0.1398, 0.143, 0.1398, 0.1576, 0.1618, 0.1576, 0.1618, 0.2308, 0.1765, 0.2051, 0.1816, 0.1794, 0.1765, 0.1576, 0.1618, 0.143, 0.1398, 0.1379, 0.1139, 0.143, 0.08794, 0.1576, 0.06596, 0.1794, 0.05127, 0.2051, 0.04611, 0.2308, 0.05127, 0.2526, 0.06596, 0.2672, 0.08794, 0.2723, 0.1139, 0.2672, 0.1398, 0.2526, 0.1618, 0.1576, 0.1618, 0.1576, 0.1618, 0.1794, 0.1765, 0.1794, 0.1765, 0.1794, 0.1765, 0.1794, 0.1765, 0.2051, 0.1816, 0.2051, 0.1816, 0.2051, 0.1533, 0.2201, 0.1503, 0.2201, 0.1503, 0.2051, 0.1533, 0.2201, 0.1503, 0.2051, 0.1533, 0.2051, 0.1816, 0.2308, 0.1765, 0.2328, 0.1418, 0.2201, 0.1503, 0.2308, 0.1765, 0.2526, 0.1618, 0.2412, 0.129, 0.2328, 0.1418, 0.2526, 0.1618, 0.2672, 0.1398, 0.2442, 0.1139, 0.2412, 0.129, 0.2672, 0.1398, 0.2723, 0.1139, 0.2412, 0.09877, 0.2442, 0.1139, 0.2723, 0.1139, 0.2672, 0.08794, 0.2328, 0.08597, 0.2412, 0.09877, 0.2672, 0.08794, 0.2526, 0.06596, 0.2201, 0.07742, 0.2328, 0.08597, 0.2526, 0.06596, 0.2308, 0.05127, 0.2051, 0.07442, 0.2201, 0.07742, 0.2308, 0.05127, 0.2051, 0.04611, 0.1901, 0.07742, 0.2051, 0.07442, 0.2051, 0.04611, 0.1794, 0.05127, 0.1774, 0.08597, 0.1901, 0.07742, 0.1794, 0.05127, 0.1576, 0.06596, 0.169, 0.09877, 0.1774, 0.08597, 0.1576, 0.06596, 0.143, 0.08794, 0.166, 0.1139, 0.169, 0.09877, 0.143, 0.08794, 0.1379, 0.1139, 0.169, 0.129, 0.166, 0.1139, 0.1379, 0.1139, 0.143, 0.1398, 0.1774, 0.1418, 0.169, 0.129, 0.143, 0.1398, 0.1576, 0.1618, 0.1901, 0.1503, 0.1774, 0.1418, 0.1576, 0.1618, 0.1794, 0.1765, 0.2051, 0.1533, 0.1901, 0.1503, 0.1794, 0.1765, 0.2051, 0.1816, 0.2051, 0.1533, 0.2201, 0.1503, 0.2328, 0.1418, 0.2412, 0.129, 0.2442, 0.1139, 0.2412, 0.09877, 0.2328, 0.08597, 0.2201, 0.07742, 0.2051, 0.07442, 0.1901, 0.07742, 0.1774, 0.08597, 0.169, 0.09877, 0.166, 0.1139, 0.169, 0.129, 0.1774, 0.1418, 0.1901, 0.1503, 0.1901, 0.1503, 0.2051, 0.1533, 0.2051, 0.1533, 0.1901, 0.1503, 0.2051, 0.07442, 0.1901, 0.07742, 0.1901, 0.07742, 0.2051, 0.07442, 0.2201, 0.1503, 0.2328, 0.1418, 0.2328, 0.1418, 0.2201, 0.1503, 0.1901, 0.07742, 0.1774, 0.08597, 0.1774, 0.08597, 0.1901, 0.07742, 0.2328, 0.1418, 0.2412, 0.129, 0.2412, 0.129, 0.2328, 0.1418, 0.1774, 0.08597, 0.169, 0.09877, 0.169, 0.09877, 0.1774, 0.08597, 0.2412, 0.129, 0.2442, 0.1139, 0.2442, 0.1139, 0.2412, 0.129, 0.169, 0.09877, 0.166, 0.1139, 0.166, 0.1139, 0.169, 0.09877, 0.2442, 0.1139, 0.2412, 0.09877, 0.2412, 0.09877, 0.2442, 0.1139, 0.166, 0.1139, 0.169, 0.129, 0.169, 0.129, 0.166, 0.1139, 0.2412, 0.09877, 0.2328, 0.08597, 0.2328, 0.08597, 0.2412, 0.09877, 0.169, 0.129, 0.1774, 0.1418, 0.1774, 0.1418, 0.169, 0.129, 0.2328, 0.08597, 0.2201, 0.07742, 0.2201, 0.07742, 0.2328, 0.08597, 0.1774, 0.1418, 0.1901, 0.1503, 0.1901, 0.1503, 0.1774, 0.1418, 0.2201, 0.07742, 0.2051, 0.07442, 0.2051, 0.07442, 0.2201, 0.07742, 0.2741, 0.1443, 0.2741, 0.1873, 0.8812, 0.1873, 0.8812, 0.1443, 0.2891, 0.144, 0.2891, 0.1919, 0.8772, 0.1919, 0.8772, 0.144, 0.8812, 0.1443, 0.8812, 0.1873, 0.2741, 0.1873, 0.2741, 0.1443, 0.8772, 0.144, 0.8772, 0.1919, 0.2891, 0.1919, 0.2891, 0.144, 0.8812, 0.1443, 0.8812, 0.1443, 0.2741, 0.1443, 0.2741, 0.1443, 0.2249, 0.4163, 0.1068, 0.4146, 0.08945, 0.4102, 0.04372, 0.3172, 0.04315, 0.286, 0.0903, 0.2882, 0.1204, 0.331, 0.2244, 0.3324, 0.2288, 0.4164, 0.2282, 0.3295, 0.1205, 0.328, 0.0893, 0.2837, 0.04046, 0.2814, 0.04105, 0.3137, 0.08842, 0.4101, 0.1064, 0.4147, 0.9024, 0.7417, 0.8619, 0.9218, 0.7027, 0.9236, 0.5537, 0.9236, 0.5123, 0.7436, 0.6953, 0.7363, 0.9761, 0.7992, 0.9833, 0.8556, 0.9833, 0.856, 0.9761, 0.7996, 0.9416, 0.7991, 0.9521, 0.8555, 0.9789, 0.8555, 0.9712, 0.7991, 0.9521, 0.8636, 0.9521, 0.864, 0.9789, 0.864, 0.9789, 0.8636, 0.9712, 0.7997, 0.9789, 0.8561, 0.9521, 0.8561, 0.9416, 0.7997, 0.9367, 0.7996, 0.9476, 0.856, 0.9476, 0.8556, 0.9367, 0.7992, 0.9712, 0.7908, 0.9761, 0.7996, 0.9712, 0.7997, 0.9833, 0.856, 0.9789, 0.864, 0.9789, 0.8561, 0.9416, 0.7908, 0.9416, 0.7997, 0.9367, 0.7996, 0.9521, 0.864, 0.9476, 0.856, 0.9521, 0.8561, 0.9712, 0.7904, 0.9712, 0.7991, 0.9761, 0.7992, 0.9789, 0.8636, 0.9833, 0.8556, 0.9789, 0.8555, 0.9416, 0.7904, 0.9367, 0.7992, 0.9416, 0.7991, 0.9521, 0.8636, 0.9521, 0.8555, 0.9476, 0.8556, 0.9416, 0.7908, 0.9712, 0.7908, 0.9712, 0.7997, 0.9416, 0.7997, 0.9761, 0.7996, 0.9833, 0.856, 0.9789, 0.8561, 0.9712, 0.7997, 0.9789, 0.864, 0.9521, 0.864, 0.9521, 0.8561, 0.9789, 0.8561, 0.9476, 0.856, 0.9367, 0.7996, 0.9416, 0.7997, 0.9521, 0.8561, 0.9416, 0.7904, 0.9416, 0.7908, 0.9367, 0.7996, 0.9367, 0.7992, 0.9521, 0.864, 0.9521, 0.8636, 0.9476, 0.8556, 0.9476, 0.856, 0.9521, 0.8555, 0.9416, 0.7991, 0.9367, 0.7992, 0.9476, 0.8556, 0.9712, 0.7904, 0.9416, 0.7904, 0.9416, 0.7991, 0.9712, 0.7991, 0.9521, 0.8636, 0.9789, 0.8636, 0.9789, 0.8555, 0.9521, 0.8555, 0.9833, 0.8556, 0.9761, 0.7992, 0.9712, 0.7991, 0.9789, 0.8555, 0.9712, 0.7908, 0.9712, 0.7904, 0.9761, 0.7992, 0.9761, 0.7996, 0.9789, 0.8636, 0.9789, 0.864, 0.9833, 0.856, 0.9833, 0.8556, 0.9601, 0.7903, 0.9634, 0.7903, 0.9628, 0.7897, 0.96, 0.7897, 0.9601, 0.7906, 0.9634, 0.7906, 0.9712, 0.7908, 0.9416, 0.7908, 0.9601, 0.7903, 0.9601, 0.7906, 0.9416, 0.7908, 0.9416, 0.7904, 0.9634, 0.7903, 0.9601, 0.7903, 0.9416, 0.7904, 0.9712, 0.7904, 0.9634, 0.7906, 0.9634, 0.7903, 0.9712, 0.7904, 0.9712, 0.7908, 0.9628, 0.7897, 0.9628, 0.79, 0.96, 0.7831, 0.9598, 0.783, 0.9634, 0.7906, 0.9601, 0.7906, 0.96, 0.79, 0.9628, 0.79, 0.9634, 0.7903, 0.9634, 0.7906, 0.9628, 0.79, 0.9628, 0.7897, 0.9601, 0.7906, 0.9601, 0.7903, 0.96, 0.7897, 0.96, 0.79, 0.9578, 0.7849, 0.9598, 0.783, 0.9564, 0.7805, 0.9554, 0.7831, 0.96, 0.79, 0.96, 0.7897, 0.9578, 0.7849, 0.958, 0.7851, 0.96, 0.7897, 0.9628, 0.7897, 0.9598, 0.783, 0.9578, 0.7849, 0.9628, 0.79, 0.96, 0.79, 0.958, 0.7851, 0.96, 0.7831, 0.9554, 0.7831, 0.9564, 0.7805, 0.9413, 0.7755, 0.9414, 0.7782, 0.96, 0.7831, 0.958, 0.7851, 0.9556, 0.7832, 0.9566, 0.7806, 0.9598, 0.783, 0.96, 0.7831, 0.9566, 0.7806, 0.9564, 0.7805, 0.958, 0.7851, 0.9578, 0.7849, 0.9554, 0.7831, 0.9556, 0.7832, 0.9413, 0.7755, 0.9415, 0.7754, 0.8997, 0.7692, 0.8995, 0.7692, 0.9566, 0.7806, 0.9556, 0.7832, 0.9416, 0.7782, 0.9415, 0.7754, 0.9564, 0.7805, 0.9566, 0.7806, 0.9415, 0.7754, 0.9413, 0.7755, 0.9556, 0.7832, 0.9554, 0.7831, 0.9414, 0.7782, 0.9416, 0.7782, 0.8998, 0.772, 0.8996, 0.772, 0.8995, 0.7692, 0.8997, 0.7692, 0.9416, 0.7782, 0.9414, 0.7782, 0.8996, 0.772, 0.8998, 0.772, 0.9414, 0.7782, 0.9413, 0.7755, 0.8995, 0.7692, 0.8996, 0.772, 0.9415, 0.7754, 0.9416, 0.7782, 0.8998, 0.772, 0.8997, 0.7692, 0.4214, 0.7955, 0.4214, 0.7959, 0.4249, 0.8633, 0.4249, 0.863, 0.4639, 0.7947, 0.4255, 0.7955, 0.429, 0.8629, 0.4632, 0.8568, 0.4632, 0.8642, 0.429, 0.8703, 0.429, 0.8706, 0.4632, 0.8646, 0.4255, 0.7959, 0.4639, 0.7952, 0.4632, 0.8573, 0.429, 0.8634, 0.4681, 0.7952, 0.4681, 0.7948, 0.4673, 0.8569, 0.4673, 0.8573, 0.4255, 0.7886, 0.4255, 0.7959, 0.4214, 0.7959, 0.4249, 0.8633, 0.429, 0.8634, 0.429, 0.8706, 0.464, 0.7879, 0.4681, 0.7952, 0.4639, 0.7952, 0.4632, 0.8646, 0.4632, 0.8573, 0.4673, 0.8573, 0.4255, 0.7882, 0.4214, 0.7955, 0.4255, 0.7955, 0.429, 0.8703, 0.429, 0.8629, 0.4249, 0.863, 0.465, 0.7893, 0.4639, 0.7947, 0.4681, 0.7948, 0.4632, 0.8642, 0.4673, 0.8569, 0.4632, 0.8568, 0.464, 0.7879, 0.4639, 0.7952, 0.4255, 0.7959, 0.4255, 0.7886, 0.4214, 0.7959, 0.4255, 0.7959, 0.429, 0.8634, 0.4249, 0.8633, 0.429, 0.8706, 0.429, 0.8634, 0.4632, 0.8573, 0.4632, 0.8646, 0.4673, 0.8573, 0.4632, 0.8573, 0.4639, 0.7952, 0.4681, 0.7952, 0.465, 0.7893, 0.4681, 0.7948, 0.4681, 0.7952, 0.464, 0.7879, 0.4632, 0.8646, 0.4673, 0.8573, 0.4673, 0.8569, 0.4632, 0.8642, 0.4632, 0.8568, 0.4673, 0.8569, 0.4681, 0.7948, 0.4639, 0.7947, 0.4255, 0.7882, 0.4255, 0.7955, 0.4639, 0.7947, 0.465, 0.7893, 0.4632, 0.8642, 0.4632, 0.8568, 0.429, 0.8629, 0.429, 0.8703, 0.4249, 0.863, 0.429, 0.8629, 0.4255, 0.7955, 0.4214, 0.7955, 0.4255, 0.7886, 0.4214, 0.7959, 0.4214, 0.7955, 0.4255, 0.7882, 0.429, 0.8703, 0.4249, 0.863, 0.4249, 0.8633, 0.429, 0.8706, 0.4427, 0.7879, 0.4436, 0.7863, 0.4408, 0.7863, 0.4399, 0.7879, 0.4427, 0.7882, 0.464, 0.7879, 0.4255, 0.7886, 0.4399, 0.7882, 0.4427, 0.7879, 0.465, 0.7893, 0.464, 0.7879, 0.4427, 0.7882, 0.4399, 0.7879, 0.4255, 0.7882, 0.465, 0.7893, 0.4427, 0.7879, 0.4399, 0.7882, 0.4255, 0.7886, 0.4255, 0.7882, 0.4399, 0.7879, 0.4408, 0.7863, 0.4429, 0.7822, 0.4427, 0.7824, 0.4408, 0.7865, 0.4399, 0.7882, 0.4408, 0.7865, 0.4436, 0.7865, 0.4427, 0.7882, 0.4399, 0.7879, 0.4408, 0.7863, 0.4408, 0.7865, 0.4399, 0.7882, 0.4427, 0.7882, 0.4436, 0.7865, 0.4436, 0.7863, 0.4427, 0.7879, 0.4449, 0.7842, 0.4473, 0.7824, 0.4464, 0.7798, 0.4429, 0.7822, 0.4436, 0.7865, 0.4447, 0.7844, 0.4449, 0.7842, 0.4436, 0.7863, 0.4436, 0.7863, 0.4449, 0.7842, 0.4429, 0.7822, 0.4408, 0.7863, 0.4408, 0.7865, 0.4427, 0.7824, 0.4447, 0.7844, 0.4436, 0.7865, 0.4473, 0.7824, 0.4601, 0.7791, 0.4602, 0.7763, 0.4464, 0.7798, 0.4427, 0.7824, 0.4461, 0.7798, 0.4471, 0.7825, 0.4447, 0.7844, 0.4429, 0.7822, 0.4464, 0.7798, 0.4461, 0.7798, 0.4427, 0.7824, 0.4447, 0.7844, 0.4471, 0.7825, 0.4473, 0.7824, 0.4449, 0.7842, 0.4602, 0.7763, 0.5127, 0.7714, 0.5124, 0.7714, 0.46, 0.7763, 0.4461, 0.7798, 0.46, 0.7763, 0.4599, 0.7791, 0.4471, 0.7825, 0.4464, 0.7798, 0.4602, 0.7763, 0.46, 0.7763, 0.4461, 0.7798, 0.4471, 0.7825, 0.4599, 0.7791, 0.4601, 0.7791, 0.4473, 0.7824, 0.5123, 0.7742, 0.5124, 0.7714, 0.5127, 0.7714, 0.5126, 0.7742, 0.4599, 0.7791, 0.5123, 0.7742, 0.5126, 0.7742, 0.4601, 0.7791, 0.4601, 0.7791, 0.5126, 0.7742, 0.5127, 0.7714, 0.4602, 0.7763, 0.46, 0.7763, 0.5124, 0.7714, 0.5123, 0.7742, 0.4599, 0.7791])
me_cube.materials.append(mat_x)
me_cube.use_remesh_preserve_volume = False
me_cube.use_remesh_preserve_attributes = False
me_cube.use_mirror_vertex_groups = False
me_cube.update()
me_001 = bpy.data.meshes.new('平面.001')
me_001.from_pydata([(-1.0, -1.0, 0.0), (1.0, -1.0, 0.0), (-1.0, 1.0, 0.0), (1.0, 1.0, 0.0)], [], [(0, 1, 3, 2)])
_uv = me_001.uv_layers.new(name='UVMap')
_uv.uv.foreach_set('vector', [0.0, 0.0, 1.0, 0.0, 1.0, 1.0, 0.0, 1.0])
me_001.use_remesh_fix_poles = True
me_001.use_remesh_preserve_attributes = False
me_001.update()

# ---- objects
ob_cube = bpy.data.objects.new('Cube', me_cube)
ob_x = bpy.data.objects.new('空體', None)
ob_001 = bpy.data.objects.new('空體.001', None)
ob_002 = bpy.data.objects.new('空體.002', None)
ob_x_1 = bpy.data.objects.new('平面', me_001)
ob_001_1 = bpy.data.objects.new('聚光.001', light_001)
ob_002_1 = bpy.data.objects.new('聚光.002', light_003)

# ---- transforms, parenting, visibility, modifiers, constraints
ob_cube.location = (-1.57, -7.388e-08, -0.5017)
ob_cube.scale = (0.1646, 0.1668, 0.1638)
ob_cube.lock_rotations_4d = False
ob_cube.empty_display_type = 'ARROWS'
ob_cube.lineart.crease_threshold = 0.0
ob_x.location = (-0.2059, -4.874e-08, 0.3627)
ob_x.rotation_euler = (1.571, -0.0, -0.0)
ob_x.scale = (2.025, 2.025, 2.025)
ob_x.empty_display_type = 'IMAGE'
ob_x.empty_display_size = 5.0
ob_001.location = (-1.056, 0.1283, -0.3342)
ob_001.rotation_euler = (1.571, -0.0, 1.571)
ob_001.scale = (0.5649, 0.4769, 0.5649)
ob_001.empty_display_type = 'IMAGE'
ob_001.empty_display_size = 5.0
ob_002.location = (6.651e-16, -0.1157, 0.2947)
ob_002.rotation_euler = (1.571, -0.0, 1.571)
ob_002.scale = (1.328, 1.328, 1.328)
ob_002.empty_display_type = 'IMAGE'
ob_002.empty_display_size = 5.0
ob_x_1.location = (-4.037, -0.3544, -1.211)
ob_x_1.scale = (-17.6, -17.6, -17.6)
ob_001_1.location = (-2.834, 0.5714, -0.6574)
ob_001_1.rotation_euler = (0.0, 1.144, 0.5302)
ob_001_1.scale = (0.4651, 0.5087, 0.09748)
ob_002_1.location = (-2.834, -0.6221, -0.6574)
ob_002_1.rotation_euler = (0.0, 1.144, -0.5302)
ob_002_1.scale = (0.4651, 0.5087, 0.09748)

# ---- collection membership
col_collection.objects.link(ob_cube)
col_collection.objects.link(ob_x)
col_collection.objects.link(ob_001)
col_collection.objects.link(ob_002)
col_collection.objects.link(ob_x_1)
col_collection.objects.link(ob_001_1)
col_collection.objects.link(ob_002_1)

# ---- scene / render settings (as saved in the file)
scene.frame_start = 1; scene.frame_end = 250; scene.frame_set(0)
scene.render.engine = 'CYCLES'
scene.cycles.sampling_pattern = 'TABULATED_SOBOL'
scene.cycles.use_light_tree = False
scene.view_settings.view_transform = 'Filmic'
bpy.context.view_layer.update()

# ---- added for rendering (the .blend has no active camera): camera
cam_auto = bpy.data.cameras.new('AutoCamera')
cam_auto.lens = 50.0
cam_auto.sensor_width = 36.0
cam_auto.clip_end = 1000.0
ob_auto_camera = bpy.data.objects.new('AutoCamera', cam_auto)
scene.collection.objects.link(ob_auto_camera)
ob_auto_camera.location = (42.0299, -55.6345, 36.3553)
ob_auto_camera.rotation_euler = (1.09748, -7.21219e-08, 0.694738)
scene.camera = ob_auto_camera
bpy.context.view_layer.update()
